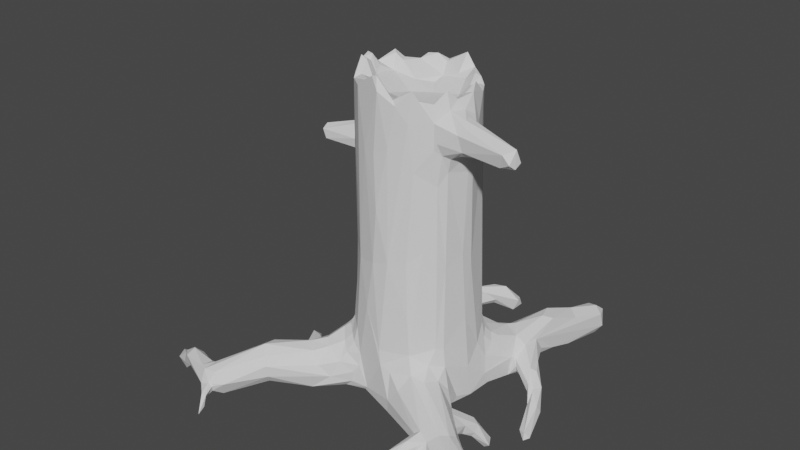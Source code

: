 # Source: CS_stump02.blend  (saved by Blender 2.80.75; exported with 4.5.12 LTS)
import bpy
from mathutils import Matrix  # noqa: F401  (used for matrix-valued properties, if any)

bpy.ops.wm.read_factory_settings(use_empty=True)
scene = bpy.context.scene
scene.name = 'Scene'

# ---- collections
col_collection = bpy.data.collections.new('Collection'); scene.collection.children.link(col_collection)

# ---- world
world_world = bpy.data.worlds.new('World'); scene.world = world_world
world_world.use_nodes = True; world_world.node_tree.nodes.clear()
_N = world_world.node_tree.nodes; _L = world_world.node_tree.links
n0 = _N.new('ShaderNodeOutputWorld'); n0.name = 'World Output'; n0.location = (300, 300)
n1 = _N.new('ShaderNodeBackground'); n1.name = 'Background'; n1.location = (10, 300)
n1.inputs[0].default_value = (0.05088, 0.05088, 0.05088, 1.0)
_L.new(n1.outputs[0], n0.inputs[0])
n0.is_active_output = True
world_world.color = (0.05088, 0.05088, 0.05088)
world_world.use_sun_shadow = False
world_world.sun_shadow_jitter_overblur = 0.0

# ---- meshes
me_cylinder = bpy.data.meshes.new('Cylinder')
me_cylinder.from_pydata([(0.8505, 0.3407, 3.149), (-0.08278, -0.9393, 3.11), (0.9267, -0.492, 3.168), (-0.1394, 0.7026, 3.811), (-0.2479, -0.5967, 3.923), (-0.2669, 0.0895, 3.702), (1.114, -0.6046, 3.602), (-0.7657, 0.569, 3.997), (0.2851, -0.9155, 3.904), (-0.8561, 0.459, 4.128), (-0.8312, -0.4938, 3.372), (0.06939, -0.3671, -1.014), (-0.03272, 0.9691, 3.033), (0.8686, -0.9368, -0.3051), (0.8586, -0.4705, 0.03962), (1.659, 0.6539, -0.9644), (1.05, 0.3597, -0.7362), (-0.005541, 0.9902, -0.1046), (-0.1473, 1.097, -0.3915), (-0.7656, 1.215, -1.013), (1.177, 0.9115, -0.663), (2.097, -0.06334, -1.128), (1.773, 0.6454, -0.8747), (0.9306, 0.05719, 1.324), (-1.179, -0.03351, 3.072), (1.891, -0.4942, 3.316), (-1.063, -0.2429, 2.864), (-0.4116, 0.8832, 3.53), (1.045, -0.4071, 3.213), (1.121, -0.1902, 3.678), (-0.7556, 1.044, -0.905), (-0.9474, -0.4274, -0.097), (-2.52, -2.196, -1.163), (0.8197, -0.04885, 3.981), (0.5993, 0.6129, 3.991), (-0.4912, 0.802, 1.309), (0.945, -0.03622, 4.019), (-0.7159, -0.452, 4.014), (-1.01, 0.03578, 3.227), (-1.59, -0.3028, 2.753), (0.03225, -0.9928, -0.0569), (1.233, 1.105, -1.023), (2.153, -1.491, -0.7995), (-0.9174, 1.353, -1.07), (-1.454, -0.7453, -1.062), (1.26, 1.951, -0.4029), (-0.2913, -0.7239, 4.08), (-2.056, -1.588, -0.9432), (-0.224, 0.9507, 3.983), (0.6477, 0.5162, 3.915), (0.5239, 0.7364, 3.551), (-0.9824, -0.003105, 4.183), (-0.807, -0.8397, -0.298), (0.642, -0.9792, -0.259), (-0.9953, -0.06153, 2.397), (0.2273, -0.8843, 3.97), (0.1645, -0.9341, 3.26), (-0.3173, -0.8488, 4.127), (-0.8773, -0.3997, 4.007), (-2.419, -2.378, -0.7367), (2.227, -1.585, -1.062), (1.096, 2.982, -1.094), (-2.399, -2.165, -0.7041), (2.385, -1.939, -1.352), (-0.6998, 1.888, -0.9447), (0.9361, -0.6928, -0.3733), (-1.004, -0.2409, -0.17), (-0.8718, -1.133, -0.8592), (-0.8604, -0.4904, 0.1947), (2.619, -2.543, -1.306), (-0.918, 0.2645, -0.9603), (1.238, 1.624, -0.9289), (-0.2098, 1.422, -0.8496), (0.7089, 1.727, -0.7452), (-0.3032, 1.368, -0.9583), (0.4422, 0.9014, -0.02845), (-3.518, -1.858, -1.161), (0.3088, 1.257, -0.9302), (1.709, -1.27, -1.143), (-3.461, -1.719, -1.223), (2.523, -2.393, -0.975), (-3.75, -1.628, -1.468), (-0.4148, 0.8776, 0.1175), (0.8974, -0.4762, -0.2523), (-1.665, -1.706, -0.9859), (-3.692, -1.637, -1.306), (-0.4811, 0.8837, -0.3127), (-0.4433, -0.9246, -0.5746), (-0.8586, -0.1975, -1.017), (2.59, -2.538, -1.466), (-1.19, -1.175, -0.4829), (-1.639, -0.9573, -0.9734), (-0.7102, 0.6327, -0.994), (2.258, -1.687, -0.67), (-3.343, -2.041, -1.176), (-1.072, 1.481, -0.7642), (1.049, 2.096, -0.3597), (1.496, 3.23, -1.069), (1.226, 3.265, -1.124), (0.2549, 1.274, -0.7105), (-0.2503, 3.071, -1.353), (0.4909, 1.368, -0.8016), (-0.6561, 0.781, -0.8836), (-0.2418, 1.039, -0.3601), (-0.6604, 0.7216, -0.6278), (0.7651, 1.103, -0.2932), (-0.164, 0.9799, -0.1913), (-0.853, 1.697, -0.6615), (1.239, 0.9419, -0.7032), (0.7199, 1.528, -0.5137), (1.5, 0.891, -0.9887), (1.663, 0.6742, -0.8451), (1.27, 1.465, -0.5635), (1.64, 1.006, -0.9022), (1.835, 0.7891, -0.8933), (2.007, 0.0527, -1.283), (-1.503, -0.6112, -0.7641), (1.018, -0.604, -1.038), (-1.163, -0.2448, -0.5674), (0.8571, -1.269, -1.07), (-1.974, -0.4385, -0.918), (1.494, -1.604, -1.163), (-0.5629, -0.965, -0.8955), (1.336, -0.835, -0.7204), (1.31, -0.4673, -1.181), (-0.2941, -0.8865, 3.149), (0.844, -0.4465, 1.408), (-0.7083, -0.6189, 3.328), (1.131, -0.4335, 3.767), (1.395, -0.4556, 3.3), (0.6304, -0.7104, 1.708), (-0.1255, -0.9333, 1.359), (0.9751, -0.1475, 2.888), (0.9955, -0.0705, 3.074), (1.011, -0.2868, 3.196), (1.89, -0.6749, 3.556), (-1.168, -0.1412, 3.043), (-0.7221, -0.5947, 0.9398), (-1.685, -0.152, 2.787), (0.9581, -0.2494, -0.8836), (0.02657, 0.9978, 2.186), (0.8605, 0.5002, 0.05751), (0.7724, 0.6121, 0.1376), (0.8919, -0.4767, 3.865), (-0.9396, -0.1581, 4.152), (0.487, 0.9494, -0.1619), (1.046, 0.4543, -0.956), (1.6, -1.529, -0.5634), (-0.537, 0.8458, 4.039), (0.519, -0.8035, 2.949), (-0.7071, 0.4614, 3.984), (0.9779, -0.2569, 3.841), (0.854, 2.122, -0.7919), (-2.407, -2.478, -0.9468), (-0.4994, 0.8659, 3.941), (0.8861, -0.3097, 3.982), (-0.1768, 0.5439, 3.746), (2.447, -1.772, -1.227), (0.2975, 0.8735, 3.999), (0.9741, 0.6128, -0.2978), (0.9873, -0.01148, -0.4424), (-2.742, -2.025, -1.037), (0.8202, 0.5037, 0.9285), (-0.8452, -0.09919, 4.097), (0.5803, 0.8069, 0.06574), (0.4526, 0.8824, 1.781), (-0.8437, -0.5596, 0.02303), (-1.018, -0.9917, -0.4232), (0.5574, 1.418, -0.9748), (0.4824, 0.8501, 0.3298), (-0.1771, 1.398, -0.684), (-0.8458, 0.5144, -0.9613), (-1.154, -0.8643, -0.3686), (-3.058, -2.202, -0.8415), (0.9022, -0.3257, -1.006), (-0.5401, 0.8829, -0.4176), (-0.449, -0.885, -0.3763), (0.7546, -0.7026, -0.1754), (1.409, 3.354, -1.069), (1.133, 0.8963, -1.014), (1.195, 3.232, -0.7319), (-0.797, 1.756, -1.093), (-0.8012, 2.488, -0.8639), (-0.6045, 1.423, -0.5169), (-0.6026, 0.8387, -0.9858), (-0.8242, 2.455, -1.154), (-0.5483, 2.568, -0.8805), (-0.4886, 2.8, -1.171), (1.787, 0.6268, -1.127), (2.115, 0.04369, -1.298), (-1.403, -0.6092, -0.7783), (-1.862, -0.2928, -0.8807), (1.175, -1.645, -0.8942), (1.254, -1.577, -0.9684), (1.275, -1.537, -0.6412), (-0.2707, -0.9392, -0.899), (1.518, -0.241, -1.432), (-0.3327, -0.9087, -0.9711), (1.143, -1.523, -0.744), (1.472, -0.7046, -0.9301), (1.577, -0.3453, -1.484), (-1.017, -0.1549, 2.582), (-1.645, -0.2023, 2.708), (1.082, -0.0869, 3.49), (1.387, -0.3244, 3.339), (-0.9602, -0.2721, 3.057), (2.031, -0.4416, 3.413), (0.4774, -0.8692, 0.593), (1.246, -0.2431, 3.634), (-0.9946, 0.05516, 2.477), (-1.145, 0.1475, 2.887), (0.8707, -0.469, 2.944), (-1.091, -0.21, 2.707), (2.002, -0.5118, 3.612), (-3.408, -1.778, -1.398), (1.023, -0.08246, 3.74), (-0.0483, 0.9734, 0.821), (-0.3535, -0.8391, -0.9998), (-0.81, 0.4949, 0.4132), (-0.7735, -0.5503, 3.971), (-0.7883, 0.3997, 4.101), (-3.054, -2.151, -1.064), (0.5998, -0.5083, 3.87), (0.4628, -0.8573, 3.664), (-0.9776, -0.05135, 3.944), (0.1296, 0.7119, 3.9), (0.08684, 0.9495, 3.593), (-0.744, -0.09857, 3.921), (-1.679, -1.775, -0.4985), (0.7126, -0.6118, 3.95), (2.477, -2.613, -1.377), (-0.8457, 0.3069, -0.9968), (-0.3714, 0.8701, 4.063), (0.2771, 0.8911, 3.42), (-0.9388, 0.1657, 4.008), (-0.5896, 0.7262, 3.972), (0.5722, -0.7747, 4.008), (0.6817, 0.5837, 3.888), (0.07362, -1.017, -0.2831), (0.4939, -0.6928, 3.976), (0.08702, 0.9593, 4.086), (0.5793, 0.02609, 3.736), (-0.891, 0.4344, 3.964), (-1.056, -0.09169, -0.9944), (0.9862, 0.05749, 3.602), (1.072, -0.5052, 3.258), (0.988, -0.153, 3.839), (-0.9662, -0.0616, 3.634), (0.9169, 2.007, -0.9881), (-0.8159, 0.07253, 3.99), (-2.257, -2.462, -0.8931), (-0.8493, 0.5022, 3.224), (2.373, -2.418, -1.455), (-0.8473, 0.4341, 3.662), (-3.279, -2.017, -0.9335), (0.2344, -0.3275, 3.724), (-0.6095, -0.3268, 3.941), (-0.1046, -0.9259, 4.251), (1.106, -0.1899, 3.319), (-0.9028, -0.239, 4.207), (0.2421, -0.8034, 3.946), (1.114, -0.6312, -1.035), (1.48, -1.019, -1.03), (0.9405, -0.06115, 0.4433), (-0.7815, 0.5461, 3.748), (1.011, -0.02687, 3.313), (0.009986, -0.9634, 4.069), (1.912, -1.303, -0.9174), (-1.142, -1.272, -1.099), (-1.797, -1.629, -0.3842), (-0.6106, -0.8457, -0.2391), (-1.497, -0.9315, -1.125), (-0.9801, -0.045, 0.05153), (-0.8816, -0.6125, -0.1104), (-0.9842, -0.6527, -0.1969), (-1.038, -1.226, -0.6699), (-1.297, -0.6956, -0.4737), (0.1213, 1.192, -0.9734), (0.1762, 0.9529, 0.2461), (1.361, 2.34, -1.048), (-3.424, -1.952, -1.379), (-1.732, -0.4547, -0.7679), (-3.778, -1.814, -1.375), (0.2195, 1.231, -0.6253), (2.362, -2.511, -1.229), (-0.9921, 0.07768, -0.3777), (-3.209, -1.903, -0.8974), (0.9793, -0.4369, -0.9306), (-1.647, -0.9241, -0.7612), (0.6094, 0.8728, -0.1036), (2.562, -2.619, -1.307), (-2.168, -2.244, -1.163), (1.725, -1.275, -0.6655), (1.429, -1.674, -0.9321), (0.8896, 0.7115, -0.2077), (0.9782, 2.562, -0.6701), (1.267, 3.397, -0.9284), (1.406, 3.147, -1.196), (1.478, 3.174, -0.8277), (1.185, 2.641, -0.5533), (-0.3841, 2.998, -0.8822), (-1.102, 1.519, -0.9927), (-0.719, 1.724, -0.7505), (-0.1616, 3.101, -1.144), (-0.8038, 0.5406, -0.9899), (1.149, 1.807, -0.3273), (-0.4282, 0.9456, -0.3618), (-0.5739, 0.7969, -0.4074), (-0.6865, 2.505, -0.7888), (-1.062, 1.695, -1.111), (-0.5298, 2.897, -1.205), (-1.094, 1.793, -1.025), (-0.241, 3.25, -1.173), (-0.1724, 3.218, -1.266), (-0.5698, 2.905, -0.8672), (-0.4323, 2.763, -1.072), (1.1, 0.6395, -0.6538), (1.244, 0.9537, -0.9257), (1.418, 1.314, -0.8626), (1.083, 1.149, -0.4129), (1.292, 1.599, -0.7953), (1.503, 1.175, -0.7387), (1.993, 0.4235, -0.9748), (-1.49, -0.6111, -0.9374), (-2.225, -2.412, -1.051), (-2.188, -2.579, -1.051), (-2.019, -2.894, -1.137), (0.3596, -1.061, -1.065), (1.474, -0.9504, -0.8279), (0.3237, -1.144, -0.7558), (1.209, -0.7049, -0.7328), (0.5228, -1.148, -0.4948), (1.462, -1.63, -0.6931), (0.865, -2.168, -1.04), (1.334, -0.9184, -1.07), (1.35, -1.747, -0.846), (-0.5239, -0.9706, -0.7062), (1.068, -2.1, -1.01), (1.541, -0.5494, -1.121), (1.372, -0.3171, -1.163), (1.522, -0.448, -1.034), (1.486, -0.557, -1.202), (-0.9447, 0.1485, 0.3233), (0.7118, 0.5417, 3.509), (1.822, -0.6146, 3.338), (-0.9317, 0.225, 3.657), (-1.056, -0.1507, 2.626), (-0.9071, -0.3504, 3.472), (-1.102, -0.06211, 3.116), (0.7596, -0.6531, 3.301), (0.9976, -0.2137, 3.153), (-0.4569, -0.8242, 4.015), (0.433, -0.8499, 1.5), (-1.144, 0.09561, 2.699), (1.423, -0.2601, 3.501), (-0.4778, -0.806, 1.295), (1.16, -0.3279, 3.271), (-1.669, -0.185, 2.949), (-0.9911, 0.264, 2.76), (0.9195, -0.1427, 1.569), (2.03, -0.5659, 3.354), (-0.8265, -0.4746, 1.313), (-1.051, -0.01461, 2.556), (-1.161, -0.06947, 2.634), (2.002, -0.6692, 3.436), (1.072, -0.2801, 3.76), (-0.9725, 0.2612, 3.035), (1.059, -0.1397, 3.302), (1.925, -0.3997, 3.52), (1.212, -0.1963, 3.415), (-2.119, -2.78, -1.151), (-0.9587, 0.2504, 2.632), (0.8039, -0.649, 3.41), (0.1537, -0.9349, 1.465), (-0.9021, 0.3905, 2.704), (0.8429, -0.5763, 3.223), (0.7777, -0.5831, 2.732), (0.7604, -0.6589, 3.7), (-1.637, -0.316, 2.903), (1.134, -0.1308, 3.518), (-0.03303, -0.959, 2.276), (1.205, -0.5533, 3.706), (0.6101, 0.7481, 1.711), (-0.9621, -0.1962, 2.224), (-0.9575, -0.2837, 2.703), (0.4784, 0.8307, 2.734), (-1.075, 0.02893, 3.122), (1.18, -0.5815, 3.364), (-1.082, -0.2027, 3.015), (-2.203, -2.432, -0.9494), (1.111, -0.5833, -0.9105), (1.399, -0.3942, -0.9912), (1.511, -1.696, -0.7822), (0.8509, -2.189, -0.9647), (-2.117, -2.638, -0.9675), (1.019, -0.5459, -0.5703), (0.9971, -1.987, -0.89), (1.202, -1.759, -0.7232), (0.9213, -2.236, -1.01), (1.594, -0.2076, -1.386), (1.099, -2.025, -0.9037), (1.42, -0.7007, -1.111), (1.27, -1.714, -0.9221), (1.681, -0.3607, -1.405), (1.466, -0.8668, -0.9793), (1.006, -2.079, -1.055), (1.139, -1.517, -0.8845), (-2.198, -2.653, -0.9574), (-2.069, -2.73, -1.105), (-2.351, -2.421, -1.076), (1.653, 0.9141, -0.7354), (1.588, 0.9692, -0.9798), (1.803, 0.4568, -1.037), (1.261, 0.9131, -0.8126), (1.976, 0.0002318, -1.176), (2.161, 0.005699, -1.244), (1.823, 0.8082, -1.098), (2.021, 0.4927, -1.103), (2.115, -0.1053, -1.245), (-1.498, -0.7919, -0.6659), (-1.775, -0.607, -0.9569), (-1.956, -0.3688, -0.814), (-1.952, -0.3347, -0.96), (1.558, 0.8737, -0.6952), (1.363, 1.218, -0.9921), (1.238, 1.193, -0.5469), (0.9659, 0.8269, -0.3002), (1.312, 1.939, -0.9379), (0.895, 1.402, -0.3778), (1.205, 0.9334, -0.6896), (-0.8906, 2.394, -1.048), (0.681, 1.488, -1.069), (-0.7024, 2.451, -1.183), (-0.2809, 3.179, -1.344), (-0.9221, 2.07, -1.11), (2.359, -2.096, -0.8159), (-1.093, 1.807, -0.829), (-0.6637, 2.802, -1.086), (-0.7474, 1.905, -0.7725), (-1.011, 1.784, -0.6823), (0.4881, 1.317, -0.6278), (-0.6522, 1.762, -0.9406), (1.356, 2.523, -0.627), (0.351, 1.153, -0.9949), (-0.7298, 2.041, -1.047), (1.112, 3.203, -0.9158), (1.371, 3.171, -0.6797), (1.16, 2.709, -1.154), (1.999, -1.962, -1.068), (2.233, -2.081, -1.235), (-1.61, -1.818, -0.6392), (-3.796, -1.709, -1.502), (-2.643, -2.017, -0.8924), (0.4182, 1.248, -0.587), (2.487, -2.513, -1.5), (-2.411, -2.038, -1.079), (2.222, -2.133, -1.042), (-0.6506, 0.863, -0.6809), (-0.6024, 0.911, -0.5275), (-2.986, -1.997, -1.076), (2.467, -2.278, -1.486), (-2.236, -2.086, -1.175), (2.523, -2.574, -1.124), (-1.936, -1.596, -1.013), (-2.553, -2.31, -0.748), (-2.211, -2.345, -0.7209), (2.502, -1.751, -1.049), (-2.533, -2.115, -0.7751), (-2.502, -2.352, -1.132), (-2.386, -1.969, -0.842), (-1.85, -1.378, -0.4531), (-1.598, -1.789, -0.839), (-2.052, -2.327, -0.9054), (-2.97, -1.926, -0.881), (0.2541, 1.292, -0.8208), (-3.028, -2.05, -0.7598), (2.468, -1.771, -0.8527), (-3.806, -1.67, -1.312), (-0.5274, 1.022, -0.4376), (1.396, 3.378, -0.8404), (-2.471, -2.011, -0.9656), (-1.825, -1.393, -0.9943), (0.8248, 1.251, -0.3459), (0.6336, 1.202, -0.3726), (-1.38, -0.5884, -0.9464), (0.219, 1.026, -0.3406), (0.8444, 0.6067, -0.08562), (-1.989, -1.423, -0.6862), (0.9483, 0.2651, -0.1635), (1.01, 0.04011, -0.9782), (1.009, 0.4133, -0.459), (-0.7125, -0.9329, -1.046), (-1.162, -0.7861, -1.137), (0.7622, 0.7511, -0.1104), (-0.8426, 0.4397, 1.14), (-0.7195, -0.7605, -0.1638), (-1.361, -1.02, -0.4397), (-0.7101, -0.9204, -0.4255), (-0.7494, -1.021, -0.5852), (-0.9986, -0.01027, -0.2115), (-0.08706, 1.028, -0.2931), (0.917, 0.4907, -0.1633), (0.9082, 0.4924, -0.9846), (-0.9003, -0.4137, 0.09816), (-0.571, -0.8074, 0.01837), (0.2664, -1.023, -0.3461), (0.5191, 0.462, 3.883), (0.6701, -0.3396, 3.86), (0.2815, -1.102, -1.009), (2.506, -2.028, -0.8244), (2.018, -1.846, -1.158), (-0.3651, -0.2754, 3.769), (2.123, -1.67, -1.157), (1.696, -1.405, -0.5898), (2.042, -1.818, -0.5859), (0.7709, 0.1794, 3.91), (-0.2627, -0.9241, 0.5772), (0.01927, -0.7017, 3.93), (0.2914, 0.6698, 3.875), (0.7907, -0.5726, 0.06823), (1.45, -1.212, -1.132), (0.513, -0.8663, -0.02073), (1.917, -1.917, -0.7441), (-0.8084, -0.23, 4.16), (-1.003, -0.09114, 3.199), (-0.8873, -0.01584, 4.171), (-0.3973, 0.3757, 3.781), (-0.7371, 0.2743, 3.876), (-0.007447, 0.3107, 3.688), (0.1383, 0.9046, 4.176), (-0.1981, 0.8606, 3.976), (0.3952, 0.3836, 3.732), (-0.0983, -0.8381, 4.231), (0.8617, 0.3055, 3.915), (0.8205, -0.4561, 4.126), (0.3564, -0.7922, 4.087), (0.5072, -0.8253, 4.146), (0.8772, 0.1024, 4.122), (0.4735, 0.6445, 3.998), (0.333, 0.9135, 2.702)], [], [(1, 56, 266), (8, 56, 223), (515, 531, 241), (242, 264, 253), (7, 154, 242), (10, 58, 347), (10, 219, 58), (158, 233, 240), (10, 127, 219), (195, 238, 176), (23, 359, 263), (52, 497, 270), (504, 495, 270), (159, 294, 501), (172, 496, 167), (73, 101, 109), (159, 426, 294), (366, 386, 38), (165, 385, 382), (363, 346, 212), (14, 126, 519), (372, 377, 349), (204, 258, 369), (383, 384, 201), (388, 348, 136), (363, 362, 346), (213, 206, 368), (421, 419, 281), (137, 355, 361), (347, 205, 10), (366, 38, 251), (2, 211, 350), (136, 348, 24), (213, 364, 360), (128, 365, 151), (138, 353, 202), (0, 244, 265), (26, 384, 205), (353, 138, 210), (369, 367, 203), (128, 213, 365), (36, 246, 215), (353, 371, 362), (387, 6, 372), (209, 342, 272), (39, 26, 378), (29, 379, 215), (2, 375, 211), (349, 149, 375), (126, 211, 376), (353, 358, 371), (353, 210, 358), (354, 379, 208), (210, 386, 366), (210, 366, 358), (134, 258, 356), (134, 350, 258), (354, 368, 206), (26, 212, 384), (27, 140, 35), (470, 419, 288), (216, 140, 278), (539, 165, 140), (251, 154, 494), (154, 218, 494), (521, 519, 130), (129, 356, 204), (26, 205, 388), (134, 356, 28), (250, 389, 472), (338, 341, 403), (124, 390, 339), (391, 399, 339), (391, 390, 330), (340, 391, 123), (404, 262, 334), (287, 117, 174), (332, 392, 522), (335, 293, 392), (333, 396, 192), (399, 403, 200), (114, 113, 321), (328, 262, 404), (333, 398, 393), (401, 124, 341), (123, 391, 330), (398, 405, 337), (267, 262, 328), (326, 407, 370), (416, 188, 411), (412, 15, 188), (111, 22, 423), (114, 22, 322), (114, 416, 113), (418, 115, 189), (412, 22, 111), (417, 416, 114), (115, 412, 188), (416, 189, 188), (189, 417, 415), (414, 418, 21), (402, 405, 333), (91, 44, 271), (190, 484, 323), (281, 191, 421), (420, 120, 422), (116, 191, 281), (323, 422, 191), (325, 409, 324), (468, 291, 324), (62, 269, 470), (271, 492, 268), (423, 425, 108), (112, 423, 321), (146, 20, 16), (41, 71, 424), (45, 425, 112), (294, 426, 482), (413, 429, 179), (490, 20, 159), (71, 431, 248), (21, 418, 415), (318, 424, 71), (248, 431, 168), (109, 482, 428), (248, 168, 152), (314, 182, 308), (493, 105, 289), (313, 303, 100), (186, 303, 300), (311, 185, 434), (32, 161, 455), (95, 436, 301), (436, 439, 182), (485, 75, 145), (73, 168, 101), (175, 306, 478), (458, 175, 478), (101, 440, 109), (64, 438, 441), (92, 104, 102), (175, 307, 86), (438, 302, 441), (439, 95, 478), (72, 441, 170), (43, 74, 19), (18, 485, 283), (74, 277, 502), (309, 311, 434), (181, 444, 64), (446, 442, 298), (297, 97, 279), (479, 446, 298), (82, 216, 17), (82, 140, 216), (79, 286, 473), (179, 502, 431), (221, 32, 468), (18, 183, 103), (214, 451, 81), (290, 462, 230), (252, 454, 230), (464, 62, 467), (104, 457, 102), (476, 466, 42), (500, 75, 485), (278, 169, 75), (85, 81, 477), (462, 80, 435), (283, 99, 170), (474, 72, 170), (157, 466, 69), (45, 305, 319), (487, 469, 62), (467, 475, 464), (62, 470, 487), (98, 61, 445), (431, 502, 443), (466, 60, 42), (230, 462, 284), (459, 473, 161), (173, 475, 254), (93, 476, 42), (96, 295, 109), (306, 175, 86), (469, 455, 480), (47, 481, 463), (90, 275, 167), (460, 252, 63), (463, 481, 84), (105, 482, 483), (460, 63, 157), (43, 30, 301), (297, 447, 98), (89, 454, 460), (62, 464, 59), (453, 145, 483), (176, 497, 87), (243, 190, 118), (276, 66, 118), (243, 484, 190), (276, 118, 190), (501, 486, 141), (294, 493, 486), (304, 171, 92), (273, 166, 31), (285, 494, 171), (67, 450, 471), (486, 164, 142), (276, 496, 172), (276, 274, 66), (498, 67, 336), (106, 500, 306), (174, 502, 146), (70, 171, 231), (90, 167, 496), (54, 272, 503), (456, 293, 448), (104, 171, 307), (267, 328, 292), (87, 122, 195), (331, 505, 329), (518, 506, 538), (195, 197, 329), (197, 508, 329), (33, 507, 155), (119, 508, 327), (435, 509, 514), (332, 514, 147), (278, 165, 169), (241, 528, 255), (13, 513, 65), (238, 516, 176), (40, 131, 516), (260, 517, 55), (241, 531, 528), (456, 522, 293), (499, 272, 342), (160, 83, 139), (68, 137, 361), (68, 166, 137), (46, 4, 256), (514, 513, 147), (507, 241, 222), (347, 247, 524), (247, 38, 524), (259, 144, 224), (234, 224, 51), (9, 234, 220), (259, 523, 163), (255, 5, 511), (144, 163, 525), (525, 234, 51), (253, 251, 345), (517, 4, 46), (234, 525, 249), (538, 34, 158), (249, 525, 227), (150, 526, 235), (531, 518, 3), (259, 37, 523), (255, 260, 222), (46, 532, 517), (257, 57, 351), (229, 377, 143), (257, 532, 57), (0, 533, 244), (36, 155, 151), (533, 237, 49), (36, 244, 533), (36, 215, 244), (215, 203, 244), (255, 517, 260), (239, 535, 536), (55, 536, 535), (143, 128, 151), (533, 49, 515), (57, 46, 219), (241, 33, 515), (233, 539, 226), (378, 357, 138), (39, 138, 202), (206, 213, 360), (135, 364, 213), (154, 251, 264), (539, 385, 165), (226, 140, 12), (226, 539, 140), (355, 125, 351), (143, 155, 534), (36, 537, 33), (536, 55, 8), (237, 0, 343), (223, 536, 8), (534, 229, 143), (8, 55, 266), (538, 506, 34), (229, 534, 222), (537, 515, 33), (236, 377, 229), (266, 532, 257), (236, 536, 377), (36, 33, 155), (55, 517, 532), (518, 538, 158), (260, 55, 535), (56, 8, 266), (37, 219, 46), (537, 533, 515), (151, 155, 143), (36, 533, 537), (34, 49, 237), (237, 158, 34), (260, 535, 239), (534, 155, 507), (242, 9, 7), (232, 530, 48), (27, 48, 12), (219, 37, 259), (253, 264, 251), (347, 224, 247), (527, 511, 5), (37, 46, 256), (240, 48, 529), (58, 219, 259), (518, 225, 3), (242, 234, 9), (530, 3, 225), (528, 3, 156), (235, 3, 232), (240, 233, 226), (49, 506, 515), (219, 351, 57), (526, 527, 5), (225, 158, 529), (235, 7, 150), (3, 235, 526), (251, 38, 345), (253, 345, 242), (517, 255, 511), (241, 255, 222), (154, 235, 148), (48, 530, 529), (523, 37, 256), (532, 46, 57), (150, 9, 220), (227, 527, 249), (233, 158, 50), (527, 234, 249), (527, 220, 234), (527, 227, 511), (345, 224, 242), (345, 247, 224), (7, 9, 150), (527, 526, 150), (58, 224, 347), (156, 526, 528), (144, 51, 224), (266, 351, 125), (266, 125, 1), (227, 525, 163), (150, 220, 527), (3, 530, 232), (347, 524, 205), (226, 12, 240), (12, 48, 240), (163, 523, 256), (330, 395, 65), (507, 222, 534), (139, 174, 489), (395, 83, 65), (526, 5, 528), (166, 504, 137), (238, 521, 40), (119, 406, 508), (176, 504, 270), (520, 78, 121), (392, 293, 522), (531, 506, 518), (83, 395, 139), (131, 355, 516), (355, 504, 516), (511, 4, 517), (238, 40, 516), (176, 516, 504), (23, 162, 0), (531, 515, 506), (177, 53, 13), (177, 13, 65), (267, 60, 262), (514, 332, 522), (225, 529, 530), (304, 217, 231), (304, 231, 171), (11, 327, 217), (83, 14, 519), (177, 83, 519), (65, 513, 292), (177, 521, 53), (512, 78, 60), (361, 383, 68), (395, 287, 139), (227, 256, 511), (373, 352, 149), (222, 260, 239), (292, 93, 42), (121, 119, 520), (82, 35, 140), (238, 329, 505), (13, 147, 513), (117, 327, 11), (327, 117, 119), (304, 92, 11), (13, 53, 147), (505, 53, 521), (355, 137, 504), (406, 198, 508), (329, 238, 195), (174, 117, 11), (267, 292, 42), (207, 40, 521), (207, 373, 40), (352, 373, 207), (263, 14, 160), (176, 87, 195), (307, 35, 82), (307, 171, 35), (488, 490, 501), (488, 501, 141), (500, 18, 103), (500, 103, 306), (70, 118, 285), (118, 499, 285), (498, 167, 275), (139, 489, 160), (270, 497, 176), (336, 67, 122), (495, 274, 52), (495, 273, 274), (270, 495, 52), (495, 504, 166), (166, 273, 495), (171, 494, 218), (289, 75, 164), (289, 164, 493), (276, 172, 274), (197, 327, 508), (88, 492, 243), (481, 47, 288), (167, 52, 172), (31, 166, 503), (166, 68, 503), (274, 31, 66), (498, 275, 67), (243, 70, 231), (243, 231, 88), (490, 159, 501), (16, 488, 160), (16, 490, 488), (174, 146, 489), (92, 171, 104), (488, 162, 23), (488, 141, 162), (263, 488, 23), (296, 180, 479), (16, 489, 146), (484, 243, 44), (231, 217, 88), (141, 486, 142), (491, 195, 122), (491, 197, 195), (500, 485, 18), (52, 167, 498), (497, 52, 498), (77, 168, 443), (503, 272, 31), (272, 66, 31), (70, 243, 118), (497, 498, 87), (453, 483, 440), (161, 32, 459), (452, 473, 475), (109, 428, 96), (76, 286, 79), (479, 180, 446), (72, 77, 277), (277, 77, 443), (457, 104, 307), (458, 457, 307), (458, 307, 175), (30, 43, 19), (418, 189, 415), (184, 19, 74), (274, 172, 52), (79, 477, 76), (254, 286, 76), (462, 290, 69), (94, 76, 282), (522, 456, 435), (43, 301, 309), (157, 63, 512), (473, 459, 214), (269, 465, 228), (268, 122, 67), (479, 298, 97), (458, 478, 95), (269, 62, 59), (221, 280, 459), (291, 84, 471), (454, 252, 460), (275, 90, 450), (173, 153, 59), (61, 248, 152), (441, 74, 181), (472, 324, 291), (32, 221, 459), (286, 254, 475), (76, 94, 173), (443, 502, 277), (471, 472, 291), (512, 63, 510), (509, 80, 69), (161, 452, 480), (389, 324, 472), (450, 472, 471), (47, 469, 487), (463, 461, 455), (268, 67, 471), (84, 291, 461), (425, 45, 319), (452, 475, 467), (280, 282, 451), (32, 291, 468), (308, 439, 107), (464, 173, 59), (463, 455, 47), (455, 469, 47), (462, 69, 80), (67, 275, 450), (282, 477, 451), (452, 467, 480), (99, 474, 170), (89, 460, 157), (514, 509, 93), (63, 252, 449), (173, 221, 153), (59, 465, 269), (456, 449, 284), (214, 79, 473), (455, 161, 480), (453, 485, 145), (453, 283, 485), (469, 467, 62), (85, 79, 81), (89, 157, 69), (107, 478, 183), (88, 491, 492), (490, 16, 316), (20, 490, 316), (183, 478, 103), (187, 100, 315), (450, 465, 472), (450, 228, 465), (89, 290, 230), (509, 476, 93), (448, 510, 449), (448, 449, 456), (427, 112, 320), (447, 297, 279), (316, 16, 20), (442, 112, 298), (112, 427, 97), (279, 427, 447), (435, 456, 284), (152, 168, 73), (447, 427, 248), (295, 445, 152), (61, 447, 248), (445, 295, 180), (61, 98, 447), (170, 183, 18), (170, 302, 183), (302, 170, 441), (436, 95, 439), (102, 184, 92), (184, 102, 30), (483, 109, 440), (311, 301, 436), (30, 19, 184), (301, 30, 95), (277, 74, 72), (483, 289, 105), (106, 86, 82), (106, 82, 17), (86, 307, 82), (92, 174, 11), (312, 303, 313), (439, 478, 107), (107, 438, 186), (174, 92, 502), (444, 181, 434), (184, 74, 502), (453, 99, 283), (453, 440, 99), (30, 102, 457), (107, 302, 438), (181, 309, 434), (311, 436, 430), (64, 441, 181), (187, 315, 444), (186, 438, 64), (303, 186, 315), (107, 186, 308), (444, 434, 432), (64, 444, 186), (182, 439, 308), (100, 310, 433), (430, 182, 314), (314, 300, 312), (433, 310, 312), (310, 437, 312), (187, 432, 310), (433, 313, 100), (432, 185, 310), (310, 100, 187), (303, 312, 300), (315, 100, 303), (437, 310, 185), (320, 318, 71), (482, 109, 483), (317, 110, 413), (73, 295, 152), (96, 305, 45), (431, 41, 179), (427, 71, 248), (20, 319, 159), (159, 319, 426), (179, 429, 20), (321, 423, 410), (423, 112, 425), (179, 41, 317), (482, 426, 319), (294, 482, 105), (319, 305, 428), (71, 41, 431), (318, 320, 321), (413, 179, 317), (321, 320, 112), (318, 113, 424), (319, 429, 425), (319, 20, 429), (108, 425, 429), (41, 110, 317), (113, 318, 321), (114, 321, 410), (146, 502, 179), (90, 228, 450), (491, 268, 492), (473, 286, 475), (428, 305, 96), (324, 389, 325), (116, 281, 419), (44, 91, 420), (116, 419, 190), (116, 190, 323), (91, 271, 481), (335, 400, 337), (422, 421, 191), (192, 396, 198), (120, 421, 422), (496, 276, 419), (115, 188, 189), (415, 322, 21), (418, 414, 115), (414, 412, 115), (414, 21, 412), (417, 114, 322), (108, 15, 111), (423, 22, 410), (15, 413, 188), (189, 416, 417), (411, 110, 41), (113, 416, 411), (407, 153, 325), (407, 250, 153), (110, 411, 188), (326, 394, 407), (370, 407, 325), (196, 339, 399), (194, 397, 332), (448, 293, 121), (328, 404, 199), (119, 334, 520), (396, 393, 400), (196, 399, 200), (261, 334, 117), (402, 193, 293), (192, 193, 402), (332, 400, 335), (121, 293, 193), (340, 399, 391), (397, 194, 396), (261, 117, 390), (192, 402, 333), (404, 334, 401), (397, 396, 400), (330, 292, 123), (333, 405, 398), (287, 395, 390), (116, 323, 191), (60, 78, 262), (389, 394, 325), (262, 520, 334), (65, 292, 330), (390, 124, 261), (328, 199, 123), (200, 124, 196), (261, 401, 334), (199, 401, 338), (340, 123, 199), (403, 341, 200), (341, 124, 200), (390, 391, 339), (341, 338, 401), (403, 399, 340), (339, 196, 124), (323, 44, 420), (268, 481, 271), (465, 59, 250), (356, 129, 28), (2, 28, 245), (211, 359, 132), (352, 130, 149), (334, 119, 117), (129, 387, 245), (386, 24, 348), (386, 348, 38), (251, 494, 374), (208, 365, 368), (140, 165, 278), (216, 278, 17), (343, 385, 50), (133, 23, 0), (271, 44, 243), (136, 24, 378), (136, 378, 388), (162, 141, 142), (169, 164, 75), (169, 142, 164), (54, 209, 272), (245, 28, 129), (384, 383, 361), (135, 6, 387), (355, 351, 127), (351, 219, 127), (492, 271, 243), (162, 382, 343), (162, 142, 382), (162, 343, 0), (258, 350, 367), (350, 133, 367), (356, 258, 204), (128, 143, 381), (371, 374, 209), (387, 344, 135), (380, 1, 125), (131, 380, 125), (131, 125, 355), (135, 381, 6), (35, 154, 27), (342, 374, 494), (208, 368, 354), (208, 379, 29), (388, 378, 26), (381, 143, 6), (377, 372, 6), (130, 376, 149), (375, 149, 376), (129, 25, 344), (210, 138, 357), (375, 372, 349), (211, 375, 376), (151, 365, 29), (246, 151, 215), (151, 29, 215), (379, 203, 215), (377, 536, 223), (349, 377, 223), (349, 223, 149), (342, 209, 374), (373, 223, 56), (373, 149, 223), (380, 373, 56), (380, 56, 1), (377, 6, 143), (362, 371, 209), (132, 133, 350), (15, 412, 111), (370, 325, 408), (128, 381, 135), (379, 369, 203), (2, 350, 134), (28, 2, 134), (213, 368, 365), (206, 25, 204), (369, 206, 204), (367, 133, 265), (203, 367, 265), (346, 384, 212), (204, 25, 129), (244, 203, 265), (24, 357, 378), (358, 374, 371), (251, 374, 366), (205, 348, 388), (205, 524, 348), (409, 153, 468), (212, 39, 202), (29, 365, 208), (323, 484, 44), (348, 524, 38), (350, 211, 132), (213, 128, 135), (362, 209, 54), (201, 362, 54), (201, 346, 362), (201, 54, 383), (360, 25, 206), (10, 205, 361), (387, 375, 2), (387, 372, 375), (245, 387, 2), (361, 127, 10), (355, 127, 361), (126, 263, 359), (126, 359, 211), (359, 133, 132), (210, 357, 24), (25, 360, 344), (23, 133, 359), (14, 263, 126), (419, 470, 496), (384, 361, 205), (202, 363, 212), (344, 360, 364), (202, 353, 363), (363, 353, 362), (358, 366, 374), (0, 265, 133), (201, 384, 346), (369, 258, 367), (138, 39, 378), (379, 354, 369), (481, 288, 91), (131, 373, 380), (39, 212, 26), (519, 376, 130), (519, 126, 376), (344, 364, 135), (210, 24, 386), (218, 154, 35), (354, 206, 369), (165, 382, 169), (382, 142, 169), (12, 140, 27), (335, 337, 405), (422, 323, 420), (382, 385, 343), (344, 387, 129), (207, 130, 352), (207, 521, 130), (395, 330, 390), (340, 338, 403), (404, 401, 199), (400, 393, 398), (292, 328, 123), (393, 396, 333), (198, 406, 192), (199, 338, 340), (400, 398, 337), (335, 405, 402), (193, 192, 406), (400, 332, 397), (261, 124, 401), (194, 198, 396), (194, 332, 147), (262, 78, 520), (390, 117, 287), (293, 335, 402), (332, 335, 392), (193, 406, 119), (119, 121, 193), (325, 394, 408), (250, 394, 389), (370, 408, 326), (250, 407, 394), (326, 408, 394), (153, 409, 325), (114, 410, 22), (324, 409, 468), (21, 22, 412), (110, 188, 413), (424, 113, 411), (413, 15, 108), (322, 415, 417), (22, 21, 322), (487, 470, 288), (190, 419, 276), (481, 268, 84), (288, 420, 91), (288, 421, 120), (419, 421, 288), (288, 120, 420), (250, 59, 153), (296, 479, 178), (108, 111, 423), (41, 424, 411), (179, 20, 146), (320, 71, 427), (319, 428, 482), (413, 108, 429), (182, 430, 436), (295, 73, 109), (444, 315, 186), (308, 186, 300), (430, 314, 437), (42, 60, 267), (187, 444, 432), (430, 437, 185), (433, 312, 313), (432, 434, 185), (462, 435, 284), (314, 312, 437), (184, 502, 92), (170, 18, 283), (306, 86, 106), (478, 306, 103), (145, 289, 483), (74, 441, 72), (112, 442, 45), (185, 311, 430), (181, 74, 43), (458, 95, 457), (95, 30, 457), (431, 443, 168), (180, 295, 299), (442, 446, 299), (97, 298, 112), (98, 445, 296), (61, 152, 445), (296, 445, 180), (180, 299, 446), (178, 98, 296), (96, 45, 299), (97, 297, 178), (451, 214, 280), (97, 427, 279), (45, 442, 299), (461, 32, 455), (299, 295, 96), (466, 476, 509), (228, 90, 269), (280, 221, 94), (173, 94, 221), (284, 449, 252), (473, 452, 161), (268, 471, 84), (178, 297, 98), (94, 282, 280), (63, 449, 510), (79, 214, 81), (17, 75, 500), (17, 278, 75), (157, 512, 60), (181, 43, 309), (84, 461, 463), (76, 173, 254), (250, 472, 465), (477, 282, 76), (480, 467, 469), (479, 97, 178), (153, 221, 468), (32, 461, 291), (157, 60, 466), (522, 435, 514), (302, 107, 183), (440, 474, 99), (440, 101, 474), (81, 451, 477), (477, 79, 85), (509, 435, 80), (269, 90, 496), (464, 475, 173), (89, 69, 290), (308, 300, 314), (284, 252, 230), (77, 474, 101), (69, 466, 509), (89, 230, 454), (301, 311, 309), (72, 474, 77), (280, 214, 459), (268, 491, 122), (174, 139, 287), (77, 101, 168), (489, 16, 160), (501, 294, 486), (47, 487, 288), (160, 488, 263), (274, 273, 31), (217, 197, 491), (217, 327, 197), (294, 105, 493), (145, 75, 289), (285, 499, 494), (493, 164, 486), (269, 496, 470), (87, 498, 336), (272, 499, 66), (171, 70, 285), (66, 499, 118), (491, 88, 217), (106, 17, 500), (383, 503, 68), (383, 54, 503), (194, 53, 331), (512, 121, 78), (87, 336, 122), (177, 65, 83), (331, 53, 505), (194, 331, 198), (93, 513, 514), (512, 510, 121), (508, 198, 329), (35, 171, 218), (147, 53, 194), (131, 40, 373), (448, 121, 510), (33, 241, 507), (83, 160, 14), (11, 217, 304), (93, 292, 513), (5, 255, 528), (225, 518, 158), (177, 519, 521), (198, 331, 329), (238, 505, 521), (499, 342, 494), (156, 3, 526), (531, 3, 528), (148, 48, 154), (257, 351, 266), (511, 256, 4), (259, 224, 58), (38, 247, 345), (232, 148, 235), (48, 148, 232), (144, 259, 163), (234, 242, 224), (266, 55, 532), (158, 240, 529), (144, 525, 51), (242, 154, 264), (154, 48, 27), (235, 154, 7), (163, 256, 227), (246, 36, 151), (237, 343, 50), (229, 239, 236), (34, 506, 49), (239, 229, 222), (533, 0, 237), (239, 536, 236), (233, 50, 539), (50, 385, 539), (158, 237, 50)])
_uv = me_cylinder.uv_layers.new(name='UVMap')
_uv.uv.foreach_set('vector', [0.0, 0.0, 0.0, 0.0, 0.0, 0.0, 0.0, 0.0, 0.0, 0.0, 0.0, 0.0, 0.0, 0.0, 0.0, 0.0, 0.0, 0.0, 0.0, 0.0, 0.0, 0.0, 0.0, 0.0, 0.0, 0.0, 0.0, 0.0, 0.0, 0.0, 0.0, 0.0, 0.0, 0.0, 0.0, 0.0, 0.0, 0.0, 0.0, 0.0, 0.0, 0.0, 0.0, 0.0, 0.0, 0.0, 0.0, 0.0, 0.0, 0.0, 0.0, 0.0, 0.0, 0.0, 0.0, 0.0, 0.0, 0.0, 0.0, 0.0, 0.0, 0.0, 0.0, 0.0, 0.0, 0.0, 0.0, 0.0, 0.0, 0.0, 0.0, 0.0, 0.0, 0.0, 0.0, 0.0, 0.0, 0.0, 0.0, 0.0, 0.0, 0.0, 0.0, 0.0, 0.0, 0.0, 0.0, 0.0, 0.0, 0.0, 0.0, 0.0, 0.0, 0.0, 0.0, 0.0, 0.0, 0.0, 0.0, 0.0, 0.0, 0.0, 0.0, 0.0, 0.0, 0.0, 0.0, 0.0, 0.0, 0.0, 0.0, 0.0, 0.0, 0.0, 0.0, 0.0, 0.0, 0.0, 0.0, 0.0, 0.0, 0.0, 0.0, 0.0, 0.0, 0.0, 0.0, 0.0, 0.0, 0.0, 0.0, 0.0, 0.0, 0.0, 0.0, 0.0, 0.0, 0.0, 0.0, 0.0, 0.0, 0.0, 0.0, 0.0, 0.0, 0.0, 0.0, 0.0, 0.0, 0.0, 0.0, 0.0, 0.0, 0.0, 0.0, 0.0, 0.0, 0.0, 0.0, 0.0, 0.0, 0.0, 0.0, 0.0, 0.0, 0.0, 0.0, 0.0, 0.0, 0.0, 0.0, 0.0, 0.0, 0.0, 0.0, 0.0, 0.0, 0.0, 0.0, 0.0, 0.0, 0.0, 0.0, 0.0, 0.0, 0.0, 0.0, 0.0, 0.0, 0.0, 0.0, 0.0, 0.0, 0.0, 0.0, 0.0, 0.0, 0.0, 0.0, 0.0, 0.0, 0.0, 0.0, 0.0, 0.0, 0.0, 0.0, 0.0, 0.0, 0.0, 0.0, 0.0, 0.0, 0.0, 0.0, 0.0, 0.0, 0.0, 0.0, 0.0, 0.0, 0.0, 0.0, 0.0, 0.0, 0.0, 0.0, 0.0, 0.0, 0.0, 0.0, 0.0, 0.0, 0.0, 0.0, 0.0, 0.0, 0.0, 0.0, 0.0, 0.0, 0.0, 0.0, 0.0, 0.0, 0.0, 0.0, 0.0, 0.0, 0.0, 0.0, 0.0, 0.0, 0.0, 0.0, 0.0, 0.0, 0.0, 0.0, 0.0, 0.0, 0.0, 0.0, 0.0, 0.0, 0.0, 0.0, 0.0, 0.0, 0.0, 0.0, 0.0, 0.0, 0.0, 0.0, 0.0, 0.0, 0.0, 0.0, 0.0, 0.0, 0.0, 0.0, 0.0, 0.0, 0.0, 0.0, 0.0, 0.0, 0.0, 0.0, 0.0, 0.0, 0.0, 0.0, 0.0, 0.0, 0.0, 0.0, 0.0, 0.0, 0.0, 0.0, 0.0, 0.0, 0.0, 0.0, 0.0, 0.0, 0.0, 0.0, 0.0, 0.0, 0.0, 0.0, 0.0, 0.0, 0.0, 0.0, 0.0, 0.0, 0.0, 0.0, 0.0, 0.0, 0.0, 0.0, 0.0, 0.0, 0.0, 0.0, 0.0, 0.0, 0.0, 0.0, 0.0, 0.0, 0.0, 0.0, 0.0, 0.0, 0.0, 0.0, 0.0, 0.0, 0.0, 0.0, 0.0, 0.0, 0.0, 0.0, 0.0, 0.0, 0.0, 0.0, 0.0, 0.0, 0.0, 0.0, 0.0, 0.0, 0.0, 0.0, 0.0, 0.0, 0.0, 0.0, 0.0, 0.0, 0.0, 0.0, 0.0, 0.0, 0.0, 0.0, 0.0, 0.0, 0.0, 0.0, 0.0, 0.0, 0.0, 0.0, 0.0, 0.0, 0.0, 0.0, 0.0, 0.0, 0.0, 0.0, 0.0, 0.0, 0.0, 0.0, 0.0, 0.0, 0.0, 0.0, 0.0, 0.0, 0.0, 0.0, 0.0, 0.0, 0.0, 0.0, 0.0, 0.0, 0.0, 0.0, 0.0, 0.0, 0.0, 0.0, 0.0, 0.0, 0.0, 0.0, 0.0, 0.0, 0.0, 0.0, 0.0, 0.0, 0.0, 0.0, 0.0, 0.0, 0.0, 0.0, 0.0, 0.0, 0.0, 0.0, 0.0, 0.0, 0.0, 0.0, 0.0, 0.0, 0.0, 0.0, 0.0, 0.0, 0.0, 0.0, 0.0, 0.0, 0.0, 0.0, 0.0, 0.0, 0.0, 0.0, 0.0, 0.0, 0.0, 0.0, 0.0, 0.0, 0.0, 0.0, 0.0, 0.0, 0.0, 0.0, 0.0, 0.0, 0.0, 0.0, 0.0, 0.0, 0.0, 0.0, 0.0, 0.0, 0.0, 0.0, 0.0, 0.0, 0.0, 0.0, 0.0, 0.0, 0.0, 0.0, 0.0, 0.0, 0.0, 0.0, 0.0, 0.0, 0.0, 0.0, 0.0, 0.0, 0.0, 0.0, 0.0, 0.0, 0.0, 0.0, 0.0, 0.0, 0.0, 0.0, 0.0, 0.0, 0.0, 0.0, 0.0, 0.0, 0.0, 0.0, 0.0, 0.0, 0.0, 0.0, 0.0, 0.0, 0.0, 0.0, 0.0, 0.0, 0.0, 0.0, 0.0, 0.0, 0.0, 0.0, 0.0, 0.0, 0.0, 0.0, 0.0, 0.0, 0.0, 0.0, 0.0, 0.0, 0.0, 0.0, 0.0, 0.0, 0.0, 0.0, 0.0, 0.0, 0.0, 0.0, 0.0, 0.0, 0.0, 0.0, 0.0, 0.0, 0.0, 0.0, 0.0, 0.0, 0.0, 0.0, 0.0, 0.0, 0.0, 0.0, 0.0, 0.0, 0.0, 0.0, 0.0, 0.0, 0.0, 0.0, 0.0, 0.0, 0.0, 0.0, 0.0, 0.0, 0.0, 0.0, 0.0, 0.0, 0.0, 0.0, 0.0, 0.0, 0.0, 0.0, 0.0, 0.0, 0.0, 0.0, 0.0, 0.0, 0.0, 0.0, 0.0, 0.0, 0.0, 0.0, 0.0, 0.0, 0.0, 0.0, 0.0, 0.0, 0.0, 0.0, 0.0, 0.0, 0.0, 0.0, 0.0, 0.0, 0.0, 0.0, 0.0, 0.0, 0.0, 0.0, 0.0, 0.0, 0.0, 0.0, 0.0, 0.0, 0.0, 0.0, 0.0, 0.0, 0.0, 0.0, 0.0, 0.0, 0.0, 0.0, 0.0, 0.0, 0.0, 0.0, 0.0, 0.0, 0.0, 0.0, 0.0, 0.0, 0.0, 0.0, 0.0, 0.0, 0.0, 0.0, 0.0, 0.0, 0.0, 0.0, 0.0, 0.0, 0.0, 0.0, 0.0, 0.0, 0.0, 0.0, 0.0, 0.0, 0.0, 0.0, 0.0, 0.0, 0.0, 0.0, 0.0, 0.0, 0.0, 0.0, 0.0, 0.0, 0.0, 0.0, 0.0, 0.0, 0.0, 0.0, 0.0, 0.0, 0.0, 0.0, 0.0, 0.0, 0.0, 0.0, 0.0, 0.0, 0.0, 0.0, 0.0, 0.0, 0.0, 0.0, 0.0, 0.0, 0.0, 0.0, 0.0, 0.0, 0.0, 0.0, 0.0, 0.0, 0.0, 0.0, 0.0, 0.0, 0.0, 0.0, 0.0, 0.0, 0.0, 0.0, 0.0, 0.0, 0.0, 0.0, 0.0, 0.0, 0.0, 0.0, 0.0, 0.0, 0.0, 0.0, 0.0, 0.0, 0.0, 0.0, 0.0, 0.0, 0.0, 0.0, 0.0, 0.0, 0.0, 0.0, 0.0, 0.0, 0.0, 0.0, 0.0, 0.0, 0.0, 0.0, 0.0, 0.0, 0.0, 0.0, 0.0, 0.0, 0.0, 0.0, 0.0, 0.0, 0.0, 0.0, 0.0, 0.0, 0.0, 0.0, 0.0, 0.0, 0.0, 0.0, 0.0, 0.0, 0.0, 0.0, 0.0, 0.0, 0.0, 0.0, 0.0, 0.0, 0.0, 0.0, 0.0, 0.0, 0.0, 0.0, 0.0, 0.0, 0.0, 0.0, 0.0, 0.0, 0.0, 0.0, 0.0, 0.0, 0.0, 0.0, 0.0, 0.0, 0.0, 0.0, 0.0, 0.0, 0.0, 0.0, 0.0, 0.0, 0.0, 0.0, 0.0, 0.0, 0.0, 0.0, 0.0, 0.0, 0.0, 0.0, 0.0, 0.0, 0.0, 0.0, 0.0, 0.0, 0.0, 0.0, 0.0, 0.0, 0.0, 0.0, 0.0, 0.0, 0.0, 0.0, 0.0, 0.0, 0.0, 0.0, 0.0, 0.0, 0.0, 0.0, 0.0, 0.0, 0.0, 0.0, 0.0, 0.0, 0.0, 0.0, 0.0, 0.0, 0.0, 0.0, 0.0, 0.0, 0.0, 0.0, 0.0, 0.0, 0.0, 0.0, 0.0, 0.0, 0.0, 0.0, 0.0, 0.0, 0.0, 0.0, 0.0, 0.0, 0.0, 0.0, 0.0, 0.0, 0.0, 0.0, 0.0, 0.0, 0.0, 0.0, 0.0, 0.0, 0.0, 0.0, 0.0, 0.0, 0.0, 0.0, 0.0, 0.0, 0.0, 0.0, 0.0, 0.0, 0.0, 0.0, 0.0, 0.0, 0.0, 0.0, 0.0, 0.0, 0.0, 0.0, 0.0, 0.0, 0.0, 0.0, 0.0, 0.0, 0.0, 0.0, 0.0, 0.0, 0.0, 0.0, 0.0, 0.0, 0.0, 0.0, 0.0, 0.0, 0.0, 0.0, 0.0, 0.0, 0.0, 0.0, 0.0, 0.0, 0.0, 0.0, 0.0, 0.0, 0.0, 0.0, 0.0, 0.0, 0.0, 0.0, 0.0, 0.0, 0.0, 0.0, 0.0, 0.0, 0.0, 0.0, 0.0, 0.0, 0.0, 0.0, 0.0, 0.0, 0.0, 0.0, 0.0, 0.0, 0.0, 0.0, 0.0, 0.0, 0.0, 0.0, 0.0, 0.0, 0.0, 0.0, 0.0, 0.0, 0.0, 0.0, 0.0, 0.0, 0.0, 0.0, 0.0, 0.0, 0.0, 0.0, 0.0, 0.0, 0.0, 0.0, 0.0, 0.0, 0.0, 0.0, 0.0, 0.0, 0.0, 0.0, 0.0, 0.0, 0.0, 0.0, 0.0, 0.0, 0.0, 0.0, 0.0, 0.0, 0.0, 0.0, 0.0, 0.0, 0.0, 0.0, 0.0, 0.0, 0.0, 0.0, 0.0, 0.0, 0.0, 0.0, 0.0, 0.0, 0.0, 0.0, 0.0, 0.0, 0.0, 0.0, 0.0, 0.0, 0.0, 0.0, 0.0, 0.0, 0.0, 0.0, 0.0, 0.0, 0.0, 0.0, 0.0, 0.0, 0.0, 0.0, 0.0, 0.0, 0.0, 0.0, 0.0, 0.0, 0.0, 0.0, 0.0, 0.0, 0.0, 0.0, 0.0, 0.0, 0.0, 0.0, 0.0, 0.0, 0.0, 0.0, 0.0, 0.0, 0.0, 0.0, 0.0, 0.0, 0.0, 0.0, 0.0, 0.0, 0.0, 0.0, 0.0, 0.0, 0.0, 0.0, 0.0, 0.0, 0.0, 0.0, 0.0, 0.0, 0.0, 0.0, 0.0, 0.0, 0.0, 0.0, 0.0, 0.0, 0.0, 0.0, 0.0, 0.0, 0.0, 0.0, 0.0, 0.0, 0.0, 0.0, 0.0, 0.0, 0.0, 0.0, 0.0, 0.0, 0.0, 0.0, 0.0, 0.0, 0.0, 0.0, 0.0, 0.0, 0.0, 0.0, 0.0, 0.0, 0.0, 0.0, 0.0, 0.0, 0.0, 0.0, 0.0, 0.0, 0.0, 0.0, 0.0, 0.0, 0.0, 0.0, 0.0, 0.0, 0.0, 0.0, 0.0, 0.0, 0.0, 0.0, 0.0, 0.0, 0.0, 0.0, 0.0, 0.0, 0.0, 0.0, 0.0, 0.0, 0.0, 0.0, 0.0, 0.0, 0.0, 0.0, 0.0, 0.0, 0.0, 0.0, 0.0, 0.0, 0.0, 0.0, 0.0, 0.0, 0.0, 0.0, 0.0, 0.0, 0.0, 0.0, 0.0, 0.0, 0.0, 0.0, 0.0, 0.0, 0.0, 0.0, 0.0, 0.0, 0.0, 0.0, 0.0, 0.0, 0.0, 0.0, 0.0, 0.0, 0.0, 0.0, 0.0, 0.0, 0.0, 0.0, 0.0, 0.0, 0.0, 0.0, 0.0, 0.0, 0.0, 0.0, 0.0, 0.0, 0.0, 0.0, 0.0, 0.0, 0.0, 0.0, 0.0, 0.0, 0.0, 0.0, 0.0, 0.0, 0.0, 0.0, 0.0, 0.0, 0.0, 0.0, 0.0, 0.0, 0.0, 0.0, 0.0, 0.0, 0.0, 0.0, 0.0, 0.0, 0.0, 0.0, 0.0, 0.0, 0.0, 0.0, 0.0, 0.0, 0.0, 0.0, 0.0, 0.0, 0.0, 0.0, 0.0, 0.0, 0.0, 0.0, 0.0, 0.0, 0.0, 0.0, 0.0, 0.0, 0.0, 0.0, 0.0, 0.0, 0.0, 0.0, 0.0, 0.0, 0.0, 0.0, 0.0, 0.0, 0.0, 0.0, 0.0, 0.0, 0.0, 0.0, 0.0, 0.0, 0.0, 0.0, 0.0, 0.0, 0.0, 0.0, 0.0, 0.0, 0.0, 0.0, 0.0, 0.0, 0.0, 0.0, 0.0, 0.0, 0.0, 0.0, 0.0, 0.0, 0.0, 0.0, 0.0, 0.0, 0.0, 0.0, 0.0, 0.0, 0.0, 0.0, 0.0, 0.0, 0.0, 0.0, 0.0, 0.0, 0.0, 0.0, 0.0, 0.0, 0.0, 0.0, 0.0, 0.0, 0.0, 0.0, 0.0, 0.0, 0.0, 0.0, 0.0, 0.0, 0.0, 0.0, 0.0, 0.0, 0.0, 0.0, 0.0, 0.0, 0.0, 0.0, 0.0, 0.0, 0.0, 0.0, 0.0, 0.0, 0.0, 0.0, 0.0, 0.0, 0.0, 0.0, 0.0, 0.0, 0.0, 0.0, 0.0, 0.0, 0.0, 0.0, 0.0, 0.0, 0.0, 0.0, 0.0, 0.0, 0.0, 0.0, 0.0, 0.0, 0.0, 0.0, 0.0, 0.0, 0.0, 0.0, 0.0, 0.0, 0.0, 0.0, 0.0, 0.0, 0.0, 0.0, 0.0, 0.0, 0.0, 0.0, 0.0, 0.0, 0.0, 0.0, 0.0, 0.0, 0.0, 0.0, 0.0, 0.0, 0.0, 0.0, 0.0, 0.0, 0.0, 0.0, 0.0, 0.0, 0.0, 0.0, 0.0, 0.0, 0.0, 0.0, 0.0, 0.0, 0.0, 0.0, 0.0, 0.0, 0.0, 0.0, 0.0, 0.0, 0.0, 0.0, 0.0, 0.0, 0.0, 0.0, 0.0, 0.0, 0.0, 0.0, 0.0, 0.0, 0.0, 0.0, 0.0, 0.0, 0.0, 0.0, 0.0, 0.0, 0.0, 0.0, 0.0, 0.0, 0.0, 0.0, 0.0, 0.0, 0.0, 0.0, 0.0, 0.0, 0.0, 0.0, 0.0, 0.0, 0.0, 0.0, 0.0, 0.0, 0.0, 0.0, 0.0, 0.0, 0.0, 0.0, 0.0, 0.0, 0.0, 0.0, 0.0, 0.0, 0.0, 0.0, 0.0, 0.0, 0.0, 0.0, 0.0, 0.0, 0.0, 0.0, 0.0, 0.0, 0.0, 0.0, 0.0, 0.0, 0.0, 0.0, 0.0, 0.0, 0.0, 0.0, 0.0, 0.0, 0.0, 0.0, 0.0, 0.0, 0.0, 0.0, 0.0, 0.0, 0.0, 0.0, 0.0, 0.0, 0.0, 0.0, 0.0, 0.0, 0.0, 0.0, 0.0, 0.0, 0.0, 0.0, 0.0, 0.0, 0.0, 0.0, 0.0, 0.0, 0.0, 0.0, 0.0, 0.0, 0.0, 0.0, 0.0, 0.0, 0.0, 0.0, 0.0, 0.0, 0.0, 0.0, 0.0, 0.0, 0.0, 0.0, 0.0, 0.0, 0.0, 0.0, 0.0, 0.0, 0.0, 0.0, 0.0, 0.0, 0.0, 0.0, 0.0, 0.0, 0.0, 0.0, 0.0, 0.0, 0.0, 0.0, 0.0, 0.0, 0.0, 0.0, 0.0, 0.0, 0.0, 0.0, 0.0, 0.0, 0.0, 0.0, 0.0, 0.0, 0.0, 0.0, 0.0, 0.0, 0.0, 0.0, 0.0, 0.0, 0.0, 0.0, 0.0, 0.0, 0.0, 0.0, 0.0, 0.0, 0.0, 0.0, 0.0, 0.0, 0.0, 0.0, 0.0, 0.0, 0.0, 0.0, 0.0, 0.0, 0.0, 0.0, 0.0, 0.0, 0.0, 0.0, 0.0, 0.0, 0.0, 0.0, 0.0, 0.0, 0.0, 0.0, 0.0, 0.0, 0.0, 0.0, 0.0, 0.0, 0.0, 0.0, 0.0, 0.0, 0.0, 0.0, 0.0, 0.0, 0.0, 0.0, 0.0, 0.0, 0.0, 0.0, 0.0, 0.0, 0.0, 0.0, 0.0, 0.0, 0.0, 0.0, 0.0, 0.0, 0.0, 0.0, 0.0, 0.0, 0.0, 0.0, 0.0, 0.0, 0.0, 0.0, 0.0, 0.0, 0.0, 0.0, 0.0, 0.0, 0.0, 0.0, 0.0, 0.0, 0.0, 0.0, 0.0, 0.0, 0.0, 0.0, 0.0, 0.0, 0.0, 0.0, 0.0, 0.0, 0.0, 0.0, 0.0, 0.0, 0.0, 0.0, 0.0, 0.0, 0.0, 0.0, 0.0, 0.0, 0.0, 0.0, 0.0, 0.0, 0.0, 0.0, 0.0, 0.0, 0.0, 0.0, 0.0, 0.0, 0.0, 0.0, 0.0, 0.0, 0.0, 0.0, 0.0, 0.0, 0.0, 0.0, 0.0, 0.0, 0.0, 0.0, 0.0, 0.0, 0.0, 0.0, 0.0, 0.0, 0.0, 0.0, 0.0, 0.0, 0.0, 0.0, 0.0, 0.0, 0.0, 0.0, 0.0, 0.0, 0.0, 0.0, 0.0, 0.0, 0.0, 0.0, 0.0, 0.0, 0.0, 0.0, 0.0, 0.0, 0.0, 0.0, 0.0, 0.0, 0.0, 0.0, 0.0, 0.0, 0.0, 0.0, 0.0, 0.0, 0.0, 0.0, 0.0, 0.0, 0.0, 0.0, 0.0, 0.0, 0.0, 0.0, 0.0, 0.0, 0.0, 0.0, 0.0, 0.0, 0.0, 0.0, 0.0, 0.0, 0.0, 0.0, 0.0, 0.0, 0.0, 0.0, 0.0, 0.0, 0.0, 0.0, 0.0, 0.0, 0.0, 0.0, 0.0, 0.0, 0.0, 0.0, 0.0, 0.0, 0.0, 0.0, 0.0, 0.0, 0.0, 0.0, 0.0, 0.0, 0.0, 0.0, 0.0, 0.0, 0.0, 0.0, 0.0, 0.0, 0.0, 0.0, 0.0, 0.0, 0.0, 0.0, 0.0, 0.0, 0.0, 0.0, 0.0, 0.0, 0.0, 0.0, 0.0, 0.0, 0.0, 0.0, 0.0, 0.0, 0.0, 0.0, 0.0, 0.0, 0.0, 0.0, 0.0, 0.0, 0.0, 0.0, 0.0, 0.0, 0.0, 0.0, 0.0, 0.0, 0.0, 0.0, 0.0, 0.0, 0.0, 0.0, 0.0, 0.0, 0.0, 0.0, 0.0, 0.0, 0.0, 0.0, 0.0, 0.0, 0.0, 0.0, 0.0, 0.0, 0.0, 0.0, 0.0, 0.0, 0.0, 0.0, 0.0, 0.0, 0.0, 0.0, 0.0, 0.0, 0.0, 0.0, 0.0, 0.0, 0.0, 0.0, 0.0, 0.0, 0.0, 0.0, 0.0, 0.0, 0.0, 0.0, 0.0, 0.0, 0.0, 0.0, 0.0, 0.0, 0.0, 0.0, 0.0, 0.0, 0.0, 0.0, 0.0, 0.0, 0.0, 0.0, 0.0, 0.0, 0.0, 0.0, 0.0, 0.0, 0.0, 0.0, 0.0, 0.0, 0.0, 0.0, 0.0, 0.0, 0.0, 0.0, 0.0, 0.0, 0.0, 0.0, 0.0, 0.0, 0.0, 0.0, 0.0, 0.0, 0.0, 0.0, 0.0, 0.0, 0.0, 0.0, 0.0, 0.0, 0.0, 0.0, 0.0, 0.0, 0.0, 0.0, 0.0, 0.0, 0.0, 0.0, 0.0, 0.0, 0.0, 0.0, 0.0, 0.0, 0.0, 0.0, 0.0, 0.0, 0.0, 0.0, 0.0, 0.0, 0.0, 0.0, 0.0, 0.0, 0.0, 0.0, 0.0, 0.0, 0.0, 0.0, 0.0, 0.0, 0.0, 0.0, 0.0, 0.0, 0.0, 0.0, 0.0, 0.0, 0.0, 0.0, 0.0, 0.0, 0.0, 0.0, 0.0, 0.0, 0.0, 0.0, 0.0, 0.0, 0.0, 0.0, 0.0, 0.0, 0.0, 0.0, 0.0, 0.0, 0.0, 0.0, 0.0, 0.0, 0.0, 0.0, 0.0, 0.0, 0.0, 0.0, 0.0, 0.0, 0.0, 0.0, 0.0, 0.0, 0.0, 0.0, 0.0, 0.0, 0.0, 0.0, 0.0, 0.0, 0.0, 0.0, 0.0, 0.0, 0.0, 0.0, 0.0, 0.0, 0.0, 0.0, 0.0, 0.0, 0.0, 0.0, 0.0, 0.0, 0.0, 0.0, 0.0, 0.0, 0.0, 0.0, 0.0, 0.0, 0.0, 0.0, 0.0, 0.0, 0.0, 0.0, 0.0, 0.0, 0.0, 0.0, 0.0, 0.0, 0.0, 0.0, 0.0, 0.0, 0.0, 0.0, 0.0, 0.0, 0.0, 0.0, 0.0, 0.0, 0.0, 0.0, 0.0, 0.0, 0.0, 0.0, 0.0, 0.0, 0.0, 0.0, 0.0, 0.0, 0.0, 0.0, 0.0, 0.0, 0.0, 0.0, 0.0, 0.0, 0.0, 0.0, 0.0, 0.0, 0.0, 0.0, 0.0, 0.0, 0.0, 0.0, 0.0, 0.0, 0.0, 0.0, 0.0, 0.0, 0.0, 0.0, 0.0, 0.0, 0.0, 0.0, 0.0, 0.0, 0.0, 0.0, 0.0, 0.0, 0.0, 0.0, 0.0, 0.0, 0.0, 0.0, 0.0, 0.0, 0.0, 0.0, 0.0, 0.0, 0.0, 0.0, 0.0, 0.0, 0.0, 0.0, 0.0, 0.0, 0.0, 0.0, 0.0, 0.0, 0.0, 0.0, 0.0, 0.0, 0.0, 0.0, 0.0, 0.0, 0.0, 0.0, 0.0, 0.0, 0.0, 0.0, 0.0, 0.0, 0.0, 0.0, 0.0, 0.0, 0.0, 0.0, 0.0, 0.0, 0.0, 0.0, 0.0, 0.0, 0.0, 0.0, 0.0, 0.0, 0.0, 0.0, 0.0, 0.0, 0.0, 0.0, 0.0, 0.0, 0.0, 0.0, 0.0, 0.0, 0.0, 0.0, 0.0, 0.0, 0.0, 0.0, 0.0, 0.0, 0.0, 0.0, 0.0, 0.0, 0.0, 0.0, 0.0, 0.0, 0.0, 0.0, 0.0, 0.0, 0.0, 0.0, 0.0, 0.0, 0.0, 0.0, 0.0, 0.0, 0.0, 0.0, 0.0, 0.0, 0.0, 0.0, 0.0, 0.0, 0.0, 0.0, 0.0, 0.0, 0.0, 0.0, 0.0, 0.0, 0.0, 0.0, 0.0, 0.0, 0.0, 0.0, 0.0, 0.0, 0.0, 0.0, 0.0, 0.0, 0.0, 0.0, 0.0, 0.0, 0.0, 0.0, 0.0, 0.0, 0.0, 0.0, 0.0, 0.0, 0.0, 0.0, 0.0, 0.0, 0.0, 0.0, 0.0, 0.0, 0.0, 0.0, 0.0, 0.0, 0.0, 0.0, 0.0, 0.0, 0.0, 0.0, 0.0, 0.0, 0.0, 0.0, 0.0, 0.0, 0.0, 0.0, 0.0, 0.0, 0.0, 0.0, 0.0, 0.0, 0.0, 0.0, 0.0, 0.0, 0.0, 0.0, 0.0, 0.0, 0.0, 0.0, 0.0, 0.0, 0.0, 0.0, 0.0, 0.0, 0.0, 0.0, 0.0, 0.0, 0.0, 0.0, 0.0, 0.0, 0.0, 0.0, 0.0, 0.0, 0.0, 0.0, 0.0, 0.0, 0.0, 0.0, 0.0, 0.0, 0.0, 0.0, 0.0, 0.0, 0.0, 0.0, 0.0, 0.0, 0.0, 0.0, 0.0, 0.0, 0.0, 0.0, 0.0, 0.0, 0.0, 0.0, 0.0, 0.0, 0.0, 0.0, 0.0, 0.0, 0.0, 0.0, 0.0, 0.0, 0.0, 0.0, 0.0, 0.0, 0.0, 0.0, 0.0, 0.0, 0.0, 0.0, 0.0, 0.0, 0.0, 0.0, 0.0, 0.0, 0.0, 0.0, 0.0, 0.0, 0.0, 0.0, 0.0, 0.0, 0.0, 0.0, 0.0, 0.0, 0.0, 0.0, 0.0, 0.0, 0.0, 0.0, 0.0, 0.0, 0.0, 0.0, 0.0, 0.0, 0.0, 0.0, 0.0, 0.0, 0.0, 0.0, 0.0, 0.0, 0.0, 0.0, 0.0, 0.0, 0.0, 0.0, 0.0, 0.0, 0.0, 0.0, 0.0, 0.0, 0.0, 0.0, 0.0, 0.0, 0.0, 0.0, 0.0, 0.0, 0.0, 0.0, 0.0, 0.0, 0.0, 0.0, 0.0, 0.0, 0.0, 0.0, 0.0, 0.0, 0.0, 0.0, 0.0, 0.0, 0.0, 0.0, 0.0, 0.0, 0.0, 0.0, 0.0, 0.0, 0.0, 0.0, 0.0, 0.0, 0.0, 0.0, 0.0, 0.0, 0.0, 0.0, 0.0, 0.0, 0.0, 0.0, 0.0, 0.0, 0.0, 0.0, 0.0, 0.0, 0.0, 0.0, 0.0, 0.0, 0.0, 0.0, 0.0, 0.0, 0.0, 0.0, 0.0, 0.0, 0.0, 0.0, 0.0, 0.0, 0.0, 0.0, 0.0, 0.0, 0.0, 0.0, 0.0, 0.0, 0.0, 0.0, 0.0, 0.0, 0.0, 0.0, 0.0, 0.0, 0.0, 0.0, 0.0, 0.0, 0.0, 0.0, 0.0, 0.0, 0.0, 0.0, 0.0, 0.0, 0.0, 0.0, 0.0, 0.0, 0.0, 0.0, 0.0, 0.0, 0.0, 0.0, 0.0, 0.0, 0.0, 0.0, 0.0, 0.0, 0.0, 0.0, 0.0, 0.0, 0.0, 0.0, 0.0, 0.0, 0.0, 0.0, 0.0, 0.0, 0.0, 0.0, 0.0, 0.0, 0.0, 0.0, 0.0, 0.0, 0.0, 0.0, 0.0, 0.0, 0.0, 0.0, 0.0, 0.0, 0.0, 0.0, 0.0, 0.0, 0.0, 0.0, 0.0, 0.0, 0.0, 0.0, 0.0, 0.0, 0.0, 0.0, 0.0, 0.0, 0.0, 0.0, 0.0, 0.0, 0.0, 0.0, 0.0, 0.0, 0.0, 0.0, 0.0, 0.0, 0.0, 0.0, 0.0, 0.0, 0.0, 0.0, 0.0, 0.0, 0.0, 0.0, 0.0, 0.0, 0.0, 0.0, 0.0, 0.0, 0.0, 0.0, 0.0, 0.0, 0.0, 0.0, 0.0, 0.0, 0.0, 0.0, 0.0, 0.0, 0.0, 0.0, 0.0, 0.0, 0.0, 0.0, 0.0, 0.0, 0.0, 0.0, 0.0, 0.0, 0.0, 0.0, 0.0, 0.0, 0.0, 0.0, 0.0, 0.0, 0.0, 0.0, 0.0, 0.0, 0.0, 0.0, 0.0, 0.0, 0.0, 0.0, 0.0, 0.0, 0.0, 0.0, 0.0, 0.0, 0.0, 0.0, 0.0, 0.0, 0.0, 0.0, 0.0, 0.0, 0.0, 0.0, 0.0, 0.0, 0.0, 0.0, 0.0, 0.0, 0.0, 0.0, 0.0, 0.0, 0.0, 0.0, 0.0, 0.0, 0.0, 0.0, 0.0, 0.0, 0.0, 0.0, 0.0, 0.0, 0.0, 0.0, 0.0, 0.0, 0.0, 0.0, 0.0, 0.0, 0.0, 0.0, 0.0, 0.0, 0.0, 0.0, 0.0, 0.0, 0.0, 0.0, 0.0, 0.0, 0.0, 0.0, 0.0, 0.0, 0.0, 0.0, 0.0, 0.0, 0.0, 0.0, 0.0, 0.0, 0.0, 0.0, 0.0, 0.0, 0.0, 0.0, 0.0, 0.0, 0.0, 0.0, 0.0, 0.0, 0.0, 0.0, 0.0, 0.0, 0.0, 0.0, 0.0, 0.0, 0.0, 0.0, 0.0, 0.0, 0.0, 0.0, 0.0, 0.0, 0.0, 0.0, 0.0, 0.0, 0.0, 0.0, 0.0, 0.0, 0.0, 0.0, 0.0, 0.0, 0.0, 0.0, 0.0, 0.0, 0.0, 0.0, 0.0, 0.0, 0.0, 0.0, 0.0, 0.0, 0.0, 0.0, 0.0, 0.0, 0.0, 0.0, 0.0, 0.0, 0.0, 0.0, 0.0, 0.0, 0.0, 0.0, 0.0, 0.0, 0.0, 0.0, 0.0, 0.0, 0.0, 0.0, 0.0, 0.0, 0.0, 0.0, 0.0, 0.0, 0.0, 0.0, 0.0, 0.0, 0.0, 0.0, 0.0, 0.0, 0.0, 0.0, 0.0, 0.0, 0.0, 0.0, 0.0, 0.0, 0.0, 0.0, 0.0, 0.0, 0.0, 0.0, 0.0, 0.0, 0.0, 0.0, 0.0, 0.0, 0.0, 0.0, 0.0, 0.0, 0.0, 0.0, 0.0, 0.0, 0.0, 0.0, 0.0, 0.0, 0.0, 0.0, 0.0, 0.0, 0.0, 0.0, 0.0, 0.0, 0.0, 0.0, 0.0, 0.0, 0.0, 0.0, 0.0, 0.0, 0.0, 0.0, 0.0, 0.0, 0.0, 0.0, 0.0, 0.0, 0.0, 0.0, 0.0, 0.0, 0.0, 0.0, 0.0, 0.0, 0.0, 0.0, 0.0, 0.0, 0.0, 0.0, 0.0, 0.0, 0.0, 0.0, 0.0, 0.0, 0.0, 0.0, 0.0, 0.0, 0.0, 0.0, 0.0, 0.0, 0.0, 0.0, 0.0, 0.0, 0.0, 0.0, 0.0, 0.0, 0.0, 0.0, 0.0, 0.0, 0.0, 0.0, 0.0, 0.0, 0.0, 0.0, 0.0, 0.0, 0.0, 0.0, 0.0, 0.0, 0.0, 0.0, 0.0, 0.0, 0.0, 0.0, 0.0, 0.0, 0.0, 0.0, 0.0, 0.0, 0.0, 0.0, 0.0, 0.0, 0.0, 0.0, 0.0, 0.0, 0.0, 0.0, 0.0, 0.0, 0.0, 0.0, 0.0, 0.0, 0.0, 0.0, 0.0, 0.0, 0.0, 0.0, 0.0, 0.0, 0.0, 0.0, 0.0, 0.0, 0.0, 0.0, 0.0, 0.0, 0.0, 0.0, 0.0, 0.0, 0.0, 0.0, 0.0, 0.0, 0.0, 0.0, 0.0, 0.0, 0.0, 0.0, 0.0, 0.0, 0.0, 0.0, 0.0, 0.0, 0.0, 0.0, 0.0, 0.0, 0.0, 0.0, 0.0, 0.0, 0.0, 0.0, 0.0, 0.0, 0.0, 0.0, 0.0, 0.0, 0.0, 0.0, 0.0, 0.0, 0.0, 0.0, 0.0, 0.0, 0.0, 0.0, 0.0, 0.0, 0.0, 0.0, 0.0, 0.0, 0.0, 0.0, 0.0, 0.0, 0.0, 0.0, 0.0, 0.0, 0.0, 0.0, 0.0, 0.0, 0.0, 0.0, 0.0, 0.0, 0.0, 0.0, 0.0, 0.0, 0.0, 0.0, 0.0, 0.0, 0.0, 0.0, 0.0, 0.0, 0.0, 0.0, 0.0, 0.0, 0.0, 0.0, 0.0, 0.0, 0.0, 0.0, 0.0, 0.0, 0.0, 0.0, 0.0, 0.0, 0.0, 0.0, 0.0, 0.0, 0.0, 0.0, 0.0, 0.0, 0.0, 0.0, 0.0, 0.0, 0.0, 0.0, 0.0, 0.0, 0.0, 0.0, 0.0, 0.0, 0.0, 0.0, 0.0, 0.0, 0.0, 0.0, 0.0, 0.0, 0.0, 0.0, 0.0, 0.0, 0.0, 0.0, 0.0, 0.0, 0.0, 0.0, 0.0, 0.0, 0.0, 0.0, 0.0, 0.0, 0.0, 0.0, 0.0, 0.0, 0.0, 0.0, 0.0, 0.0, 0.0, 0.0, 0.0, 0.0, 0.0, 0.0, 0.0, 0.0, 0.0, 0.0, 0.0, 0.0, 0.0, 0.0, 0.0, 0.0, 0.0, 0.0, 0.0, 0.0, 0.0, 0.0, 0.0, 0.0, 0.0, 0.0, 0.0, 0.0, 0.0, 0.0, 0.0, 0.0, 0.0, 0.0, 0.0, 0.0, 0.0, 0.0, 0.0, 0.0, 0.0, 0.0, 0.0, 0.0, 0.0, 0.0, 0.0, 0.0, 0.0, 0.0, 0.0, 0.0, 0.0, 0.0, 0.0, 0.0, 0.0, 0.0, 0.0, 0.0, 0.0, 0.0, 0.0, 0.0, 0.0, 0.0, 0.0, 0.0, 0.0, 0.0, 0.0, 0.0, 0.0, 0.0, 0.0, 0.0, 0.0, 0.0, 0.0, 0.0, 0.0, 0.0, 0.0, 0.0, 0.0, 0.0, 0.0, 0.0, 0.0, 0.0, 0.0, 0.0, 0.0, 0.0, 0.0, 0.0, 0.0, 0.0, 0.0, 0.0, 0.0, 0.0, 0.0, 0.0, 0.0, 0.0, 0.0, 0.0, 0.0, 0.0, 0.0, 0.0, 0.0, 0.0, 0.0, 0.0, 0.0, 0.0, 0.0, 0.0, 0.0, 0.0, 0.0, 0.0, 0.0, 0.0, 0.0, 0.0, 0.0, 0.0, 0.0, 0.0, 0.0, 0.0, 0.0, 0.0, 0.0, 0.0, 0.0, 0.0, 0.0, 0.0, 0.0, 0.0, 0.0, 0.0, 0.0, 0.0, 0.0, 0.0, 0.0, 0.0, 0.0, 0.0, 0.0, 0.0, 0.0, 0.0, 0.0, 0.0, 0.0, 0.0, 0.0, 0.0, 0.0, 0.0, 0.0, 0.0, 0.0, 0.0, 0.0, 0.0, 0.0, 0.0, 0.0, 0.0, 0.0, 0.0, 0.0, 0.0, 0.0, 0.0, 0.0, 0.0, 0.0, 0.0, 0.0, 0.0, 0.0, 0.0, 0.0, 0.0, 0.0, 0.0, 0.0, 0.0, 0.0, 0.0, 0.0, 0.0, 0.0, 0.0, 0.0, 0.0, 0.0, 0.0, 0.0, 0.0, 0.0, 0.0, 0.0, 0.0, 0.0, 0.0, 0.0, 0.0, 0.0, 0.0, 0.0, 0.0, 0.0, 0.0, 0.0, 0.0, 0.0, 0.0, 0.0, 0.0, 0.0, 0.0, 0.0, 0.0, 0.0, 0.0, 0.0, 0.0, 0.0, 0.0, 0.0, 0.0, 0.0, 0.0, 0.0, 0.0, 0.0, 0.0, 0.0, 0.0, 0.0, 0.0, 0.0, 0.0, 0.0, 0.0, 0.0, 0.0, 0.0, 0.0, 0.0, 0.0, 0.0, 0.0, 0.0, 0.0, 0.0, 0.0, 0.0, 0.0, 0.0, 0.0, 0.0, 0.0, 0.0, 0.0, 0.0, 0.0, 0.0, 0.0, 0.0, 0.0, 0.0, 0.0, 0.0, 0.0, 0.0, 0.0, 0.0, 0.0, 0.0, 0.0, 0.0, 0.0, 0.0, 0.0, 0.0, 0.0, 0.0, 0.0, 0.0, 0.0, 0.0, 0.0, 0.0, 0.0, 0.0, 0.0, 0.0, 0.0, 0.0, 0.0, 0.0, 0.0, 0.0, 0.0, 0.0, 0.0, 0.0, 0.0, 0.0, 0.0, 0.0, 0.0, 0.0, 0.0, 0.0, 0.0, 0.0, 0.0, 0.0, 0.0, 0.0, 0.0, 0.0, 0.0, 0.0, 0.0, 0.0, 0.0, 0.0, 0.0, 0.0, 0.0, 0.0, 0.0, 0.0, 0.0, 0.0, 0.0, 0.0, 0.0, 0.0, 0.0, 0.0, 0.0, 0.0, 0.0, 0.0, 0.0, 0.0, 0.0, 0.0, 0.0, 0.0, 0.0, 0.0, 0.0, 0.0, 0.0, 0.0, 0.0, 0.0, 0.0, 0.0, 0.0, 0.0, 0.0, 0.0, 0.0, 0.0, 0.0, 0.0, 0.0, 0.0, 0.0, 0.0, 0.0, 0.0, 0.0, 0.0, 0.0, 0.0, 0.0, 0.0, 0.0, 0.0, 0.0, 0.0, 0.0, 0.0, 0.0, 0.0, 0.0, 0.0, 0.0, 0.0, 0.0, 0.0, 0.0, 0.0, 0.0, 0.0, 0.0, 0.0, 0.0, 0.0, 0.0, 0.0, 0.0, 0.0, 0.0, 0.0, 0.0, 0.0, 0.0, 0.0, 0.0, 0.0, 0.0, 0.0, 0.0, 0.0, 0.0, 0.0, 0.0, 0.0, 0.0, 0.0, 0.0, 0.0, 0.0, 0.0, 0.0, 0.0, 0.0, 0.0, 0.0, 0.0, 0.0, 0.0, 0.0, 0.0, 0.0, 0.0, 0.0, 0.0, 0.0, 0.0, 0.0, 0.0, 0.0, 0.0, 0.0, 0.0, 0.0, 0.0, 0.0, 0.0, 0.0, 0.0, 0.0, 0.0, 0.0, 0.0, 0.0, 0.0, 0.0, 0.0, 0.0, 0.0, 0.0, 0.0, 0.0, 0.0, 0.0, 0.0, 0.0, 0.0, 0.0, 0.0, 0.0, 0.0, 0.0, 0.0, 0.0, 0.0, 0.0, 0.0, 0.0, 0.0, 0.0, 0.0, 0.0, 0.0, 0.0, 0.0, 0.0, 0.0, 0.0, 0.0, 0.0, 0.0, 0.0, 0.0, 0.0, 0.0, 0.0, 0.0, 0.0, 0.0, 0.0, 0.0, 0.0, 0.0, 0.0, 0.0, 0.0, 0.0, 0.0, 0.0, 0.0, 0.0, 0.0, 0.0, 0.0, 0.0, 0.0, 0.0, 0.0, 0.0, 0.0, 0.0, 0.0, 0.0, 0.0, 0.0, 0.0, 0.0, 0.0, 0.0, 0.0, 0.0, 0.0, 0.0, 0.0, 0.0, 0.0, 0.0, 0.0, 0.0, 0.0, 0.0, 0.0, 0.0, 0.0, 0.0, 0.0, 0.0, 0.0, 0.0, 0.0, 0.0, 0.0, 0.0, 0.0, 0.0, 0.0, 0.0, 0.0, 0.0, 0.0, 0.0, 0.0, 0.0, 0.0, 0.0, 0.0, 0.0, 0.0, 0.0, 0.0, 0.0, 0.0, 0.0, 0.0, 0.0, 0.0, 0.0, 0.0, 0.0, 0.0, 0.0, 0.0, 0.0, 0.0, 0.0, 0.0, 0.0, 0.0, 0.0, 0.0, 0.0, 0.0, 0.0, 0.0, 0.0, 0.0, 0.0, 0.0, 0.0, 0.0, 0.0, 0.0, 0.0, 0.0, 0.0, 0.0, 0.0, 0.0, 0.0, 0.0, 0.0, 0.0, 0.0, 0.0, 0.0, 0.0, 0.0, 0.0, 0.0, 0.0, 0.0, 0.0, 0.0, 0.0, 0.0, 0.0, 0.0, 0.0, 0.0, 0.0, 0.0, 0.0, 0.0, 0.0, 0.0, 0.0, 0.0, 0.0, 0.0, 0.0, 0.0, 0.0, 0.0, 0.0, 0.0, 0.0, 0.0, 0.0, 0.0, 0.0, 0.0, 0.0, 0.0, 0.0, 0.0, 0.0, 0.0, 0.0, 0.0, 0.0, 0.0, 0.0, 0.0, 0.0, 0.0, 0.0, 0.0, 0.0, 0.0, 0.0, 0.0, 0.0, 0.0, 0.0, 0.0, 0.0, 0.0, 0.0, 0.0, 0.0, 0.0, 0.0, 0.0, 0.0, 0.0, 0.0, 0.0, 0.0, 0.0, 0.0, 0.0, 0.0, 0.0, 0.0, 0.0, 0.0, 0.0, 0.0, 0.0, 0.0, 0.0, 0.0, 0.0, 0.0, 0.0, 0.0, 0.0, 0.0, 0.0, 0.0, 0.0, 0.0, 0.0, 0.0, 0.0, 0.0, 0.0, 0.0, 0.0, 0.0, 0.0, 0.0, 0.0, 0.0, 0.0, 0.0, 0.0, 0.0, 0.0, 0.0, 0.0, 0.0, 0.0, 0.0, 0.0, 0.0, 0.0, 0.0, 0.0, 0.0, 0.0, 0.0, 0.0, 0.0, 0.0, 0.0, 0.0, 0.0, 0.0, 0.0, 0.0, 0.0, 0.0, 0.0, 0.0, 0.0, 0.0, 0.0, 0.0, 0.0, 0.0, 0.0, 0.0, 0.0, 0.0, 0.0, 0.0, 0.0, 0.0, 0.0, 0.0, 0.0, 0.0, 0.0, 0.0, 0.0, 0.0, 0.0, 0.0, 0.0, 0.0, 0.0, 0.0, 0.0, 0.0, 0.0, 0.0, 0.0, 0.0, 0.0, 0.0, 0.0, 0.0, 0.0, 0.0, 0.0, 0.0, 0.0, 0.0, 0.0, 0.0, 0.0, 0.0, 0.0, 0.0, 0.0, 0.0, 0.0, 0.0, 0.0, 0.0, 0.0, 0.0, 0.0, 0.0, 0.0, 0.0, 0.0, 0.0, 0.0, 0.0, 0.0, 0.0, 0.0, 0.0, 0.0, 0.0, 0.0, 0.0, 0.0, 0.0, 0.0, 0.0, 0.0, 0.0, 0.0, 0.0, 0.0, 0.0, 0.0, 0.0, 0.0, 0.0, 0.0, 0.0, 0.0, 0.0, 0.0, 0.0, 0.0, 0.0, 0.0, 0.0, 0.0, 0.0, 0.0, 0.0, 0.0, 0.0, 0.0, 0.0, 0.0, 0.0, 0.0, 0.0, 0.0, 0.0, 0.0, 0.0, 0.0, 0.0, 0.0, 0.0, 0.0, 0.0, 0.0, 0.0, 0.0, 0.0, 0.0, 0.0, 0.0, 0.0, 0.0, 0.0, 0.0, 0.0, 0.0, 0.0, 0.0, 0.0, 0.0, 0.0, 0.0, 0.0, 0.0, 0.0, 0.0, 0.0, 0.0, 0.0, 0.0, 0.0, 0.0, 0.0, 0.0, 0.0, 0.0, 0.0, 0.0, 0.0, 0.0, 0.0, 0.0, 0.0, 0.0, 0.0, 0.0, 0.0, 0.0, 0.0, 0.0, 0.0, 0.0, 0.0, 0.0, 0.0, 0.0, 0.0, 0.0, 0.0, 0.0, 0.0, 0.0, 0.0, 0.0, 0.0, 0.0, 0.0, 0.0, 0.0, 0.0, 0.0, 0.0, 0.0, 0.0, 0.0, 0.0, 0.0, 0.0, 0.0, 0.0, 0.0, 0.0, 0.0, 0.0, 0.0, 0.0, 0.0, 0.0, 0.0, 0.0, 0.0, 0.0, 0.0, 0.0, 0.0, 0.0, 0.0, 0.0, 0.0, 0.0, 0.0, 0.0, 0.0, 0.0, 0.0, 0.0, 0.0, 0.0, 0.0, 0.0, 0.0, 0.0, 0.0, 0.0, 0.0, 0.0, 0.0, 0.0, 0.0, 0.0, 0.0, 0.0, 0.0, 0.0, 0.0, 0.0, 0.0, 0.0, 0.0, 0.0, 0.0, 0.0, 0.0, 0.0, 0.0, 0.0, 0.0, 0.0, 0.0, 0.0, 0.0, 0.0, 0.0, 0.0, 0.0, 0.0, 0.0, 0.0, 0.0, 0.0, 0.0, 0.0, 0.0, 0.0, 0.0, 0.0, 0.0, 0.0, 0.0, 0.0, 0.0, 0.0, 0.0, 0.0, 0.0, 0.0, 0.0, 0.0, 0.0, 0.0, 0.0, 0.0, 0.0, 0.0, 0.0, 0.0, 0.0, 0.0, 0.0, 0.0, 0.0, 0.0, 0.0, 0.0, 0.0, 0.0, 0.0, 0.0, 0.0, 0.0, 0.0, 0.0, 0.0, 0.0, 0.0, 0.0, 0.0, 0.0, 0.0, 0.0, 0.0, 0.0, 0.0, 0.0, 0.0, 0.0, 0.0, 0.0, 0.0, 0.0, 0.0, 0.0, 0.0, 0.0, 0.0, 0.0, 0.0, 0.0, 0.0, 0.0, 0.0, 0.0, 0.0, 0.0, 0.0, 0.0, 0.0, 0.0, 0.0, 0.0, 0.0, 0.0, 0.0, 0.0, 0.0, 0.0, 0.0, 0.0, 0.0, 0.0, 0.0, 0.0, 0.0, 0.0, 0.0, 0.0, 0.0, 0.0, 0.0, 0.0, 0.0, 0.0, 0.0, 0.0, 0.0, 0.0, 0.0, 0.0, 0.0, 0.0, 0.0, 0.0, 0.0, 0.0, 0.0, 0.0, 0.0, 0.0, 0.0, 0.0, 0.0, 0.0, 0.0, 0.0, 0.0, 0.0, 0.0, 0.0, 0.0, 0.0, 0.0, 0.0, 0.0, 0.0, 0.0, 0.0, 0.0, 0.0, 0.0, 0.0, 0.0, 0.0, 0.0, 0.0, 0.0, 0.0, 0.0, 0.0, 0.0, 0.0, 0.0, 0.0, 0.0, 0.0, 0.0, 0.0, 0.0, 0.0, 0.0, 0.0, 0.0, 0.0, 0.0, 0.0, 0.0, 0.0, 0.0, 0.0, 0.0, 0.0, 0.0, 0.0, 0.0, 0.0, 0.0, 0.0, 0.0, 0.0, 0.0, 0.0, 0.0, 0.0, 0.0, 0.0, 0.0, 0.0, 0.0, 0.0, 0.0, 0.0, 0.0, 0.0, 0.0, 0.0, 0.0, 0.0, 0.0, 0.0, 0.0, 0.0, 0.0, 0.0, 0.0, 0.0, 0.0, 0.0, 0.0, 0.0, 0.0, 0.0, 0.0, 0.0, 0.0, 0.0, 0.0, 0.0, 0.0, 0.0, 0.0, 0.0, 0.0, 0.0, 0.0, 0.0, 0.0, 0.0, 0.0, 0.0, 0.0, 0.0, 0.0, 0.0, 0.0, 0.0, 0.0, 0.0, 0.0, 0.0, 0.0, 0.0, 0.0, 0.0, 0.0, 0.0, 0.0, 0.0, 0.0, 0.0, 0.0, 0.0, 0.0, 0.0, 0.0, 0.0, 0.0, 0.0, 0.0, 0.0, 0.0, 0.0, 0.0, 0.0, 0.0, 0.0, 0.0, 0.0, 0.0, 0.0, 0.0, 0.0, 0.0, 0.0, 0.0, 0.0, 0.0, 0.0, 0.0, 0.0, 0.0, 0.0, 0.0, 0.0, 0.0, 0.0, 0.0, 0.0, 0.0, 0.0, 0.0, 0.0, 0.0, 0.0, 0.0, 0.0, 0.0, 0.0, 0.0, 0.0, 0.0, 0.0, 0.0, 0.0, 0.0, 0.0, 0.0, 0.0, 0.0, 0.0, 0.0, 0.0, 0.0, 0.0, 0.0, 0.0, 0.0, 0.0, 0.0, 0.0, 0.0, 0.0, 0.0, 0.0, 0.0, 0.0, 0.0, 0.0, 0.0, 0.0, 0.0, 0.0, 0.0, 0.0, 0.0, 0.0, 0.0, 0.0, 0.0, 0.0, 0.0, 0.0, 0.0, 0.0, 0.0, 0.0, 0.0, 0.0, 0.0, 0.0, 0.0, 0.0, 0.0, 0.0, 0.0, 0.0, 0.0, 0.0, 0.0, 0.0, 0.0, 0.0, 0.0, 0.0, 0.0, 0.0, 0.0, 0.0, 0.0, 0.0, 0.0, 0.0, 0.0, 0.0, 0.0, 0.0, 0.0, 0.0, 0.0, 0.0, 0.0, 0.0, 0.0, 0.0, 0.0, 0.0, 0.0, 0.0, 0.0, 0.0, 0.0, 0.0, 0.0, 0.0, 0.0, 0.0, 0.0, 0.0, 0.0, 0.0, 0.0, 0.0, 0.0, 0.0, 0.0, 0.0, 0.0, 0.0, 0.0, 0.0, 0.0, 0.0, 0.0, 0.0, 0.0, 0.0, 0.0, 0.0, 0.0, 0.0, 0.0, 0.0, 0.0, 0.0, 0.0, 0.0, 0.0, 0.0, 0.0, 0.0, 0.0, 0.0, 0.0, 0.0, 0.0, 0.0, 0.0, 0.0, 0.0, 0.0, 0.0, 0.0, 0.0, 0.0, 0.0, 0.0, 0.0, 0.0, 0.0, 0.0, 0.0, 0.0, 0.0, 0.0, 0.0, 0.0, 0.0, 0.0, 0.0, 0.0, 0.0, 0.0, 0.0, 0.0, 0.0, 0.0, 0.0, 0.0, 0.0, 0.0, 0.0, 0.0, 0.0, 0.0, 0.0, 0.0, 0.0, 0.0, 0.0, 0.0, 0.0, 0.0, 0.0, 0.0, 0.0, 0.0, 0.0, 0.0, 0.0, 0.0, 0.0, 0.0, 0.0, 0.0, 0.0, 0.0, 0.0, 0.0, 0.0, 0.0, 0.0, 0.0, 0.0, 0.0, 0.0, 0.0, 0.0, 0.0, 0.0, 0.0, 0.0, 0.0, 0.0, 0.0, 0.0, 0.0, 0.0, 0.0, 0.0, 0.0, 0.0, 0.0, 0.0, 0.0, 0.0, 0.0, 0.0, 0.0, 0.0, 0.0, 0.0, 0.0, 0.0, 0.0, 0.0, 0.0, 0.0, 0.0, 0.0, 0.0, 0.0, 0.0, 0.0, 0.0, 0.0, 0.0, 0.0, 0.0, 0.0, 0.0, 0.0, 0.0, 0.0, 0.0, 0.0, 0.0, 0.0, 0.0, 0.0, 0.0, 0.0, 0.0, 0.0, 0.0, 0.0, 0.0, 0.0, 0.0, 0.0, 0.0, 0.0, 0.0, 0.0, 0.0, 0.0, 0.0, 0.0, 0.0, 0.0, 0.0, 0.0, 0.0, 0.0, 0.0, 0.0, 0.0, 0.0, 0.0, 0.0, 0.0, 0.0, 0.0, 0.0, 0.0, 0.0, 0.0, 0.0, 0.0, 0.0, 0.0, 0.0, 0.0, 0.0, 0.0, 0.0, 0.0, 0.0, 0.0, 0.0, 0.0, 0.0, 0.0, 0.0, 0.0, 0.0, 0.0, 0.0, 0.0, 0.0, 0.0, 0.0, 0.0, 0.0, 0.0, 0.0, 0.0, 0.0, 0.0, 0.0, 0.0, 0.0, 0.0, 0.0, 0.0, 0.0, 0.0, 0.0, 0.0, 0.0, 0.0, 0.0, 0.0, 0.0, 0.0, 0.0, 0.0, 0.0, 0.0, 0.0, 0.0, 0.0, 0.0, 0.0, 0.0, 0.0, 0.0, 0.0, 0.0, 0.0, 0.0, 0.0, 0.0, 0.0, 0.0, 0.0, 0.0, 0.0, 0.0, 0.0, 0.0, 0.0, 0.0, 0.0, 0.0, 0.0, 0.0, 0.0, 0.0, 0.0, 0.0, 0.0, 0.0, 0.0, 0.0, 0.0, 0.0, 0.0, 0.0, 0.0, 0.0, 0.0, 0.0, 0.0, 0.0, 0.0, 0.0, 0.0, 0.0, 0.0, 0.0, 0.0, 0.0, 0.0, 0.0, 0.0, 0.0, 0.0, 0.0, 0.0, 0.0, 0.0, 0.0, 0.0, 0.0, 0.0, 0.0, 0.0, 0.0, 0.0, 0.0, 0.0, 0.0, 0.0, 0.0, 0.0, 0.0, 0.0, 0.0, 0.0, 0.0, 0.0, 0.0, 0.0, 0.0, 0.0, 0.0, 0.0, 0.0, 0.0, 0.0, 0.0, 0.0, 0.0, 0.0, 0.0, 0.0, 0.0, 0.0, 0.0, 0.0, 0.0, 0.0, 0.0, 0.0, 0.0, 0.0, 0.0, 0.0, 0.0, 0.0, 0.0, 0.0, 0.0, 0.0, 0.0, 0.0, 0.0, 0.0, 0.0, 0.0, 0.0, 0.0, 0.0, 0.0, 0.0, 0.0, 0.0, 0.0, 0.0, 0.0, 0.0, 0.0, 0.0, 0.0, 0.0, 0.0, 0.0, 0.0, 0.0, 0.0, 0.0, 0.0, 0.0, 0.0, 0.0, 0.0, 0.0, 0.0, 0.0, 0.0, 0.0, 0.0, 0.0, 0.0, 0.0, 0.0, 0.0, 0.0, 0.0, 0.0, 0.0, 0.0, 0.0, 0.0, 0.0, 0.0, 0.0, 0.0, 0.0, 0.0, 0.0, 0.0, 0.0, 0.0, 0.0, 0.0, 0.0, 0.0, 0.0, 0.0, 0.0, 0.0, 0.0, 0.0, 0.0, 0.0, 0.0, 0.0, 0.0, 0.0, 0.0, 0.0, 0.0, 0.0, 0.0, 0.0, 0.0, 0.0, 0.0, 0.0, 0.0, 0.0, 0.0, 0.0, 0.0, 0.0, 0.0, 0.0, 0.0, 0.0, 0.0, 0.0, 0.0, 0.0, 0.0, 0.0, 0.0, 0.0, 0.0, 0.0, 0.0, 0.0, 0.0, 0.0, 0.0, 0.0, 0.0, 0.0, 0.0, 0.0, 0.0, 0.0, 0.0, 0.0, 0.0, 0.0, 0.0, 0.0, 0.0, 0.0, 0.0, 0.0, 0.0, 0.0, 0.0, 0.0, 0.0, 0.0, 0.0, 0.0, 0.0, 0.0, 0.0, 0.0, 0.0, 0.0, 0.0, 0.0, 0.0, 0.0, 0.0, 0.0, 0.0, 0.0, 0.0, 0.0, 0.0, 0.0, 0.0, 0.0, 0.0, 0.0, 0.0, 0.0, 0.0, 0.0, 0.0, 0.0, 0.0, 0.0, 0.0, 0.0, 0.0, 0.0, 0.0, 0.0, 0.0, 0.0, 0.0, 0.0, 0.0, 0.0, 0.0, 0.0, 0.0, 0.0, 0.0, 0.0, 0.0, 0.0, 0.0, 0.0, 0.0, 0.0, 0.0, 0.0, 0.0, 0.0, 0.0, 0.0, 0.0, 0.0, 0.0, 0.0, 0.0, 0.0, 0.0, 0.0, 0.0, 0.0, 0.0, 0.0, 0.0, 0.0, 0.0, 0.0, 0.0, 0.0, 0.0, 0.0, 0.0, 0.0, 0.0, 0.0, 0.0, 0.0, 0.0, 0.0, 0.0, 0.0, 0.0, 0.0, 0.0, 0.0, 0.0, 0.0, 0.0, 0.0, 0.0, 0.0, 0.0, 0.0, 0.0, 0.0, 0.0, 0.0, 0.0, 0.0, 0.0, 0.0, 0.0, 0.0, 0.0, 0.0, 0.0, 0.0, 0.0, 0.0, 0.0, 0.0, 0.0, 0.0, 0.0, 0.0, 0.0, 0.0, 0.0, 0.0, 0.0, 0.0, 0.0, 0.0, 0.0, 0.0, 0.0, 0.0, 0.0, 0.0, 0.0, 0.0, 0.0, 0.0, 0.0, 0.0, 0.0, 0.0, 0.0, 0.0, 0.0, 0.0, 0.0, 0.0, 0.0, 0.0, 0.0, 0.0, 0.0, 0.0, 0.0, 0.0, 0.0, 0.0, 0.0, 0.0, 0.0, 0.0, 0.0, 0.0, 0.0, 0.0, 0.0, 0.0, 0.0, 0.0, 0.0, 0.0, 0.0, 0.0, 0.0, 0.0, 0.0, 0.0, 0.0, 0.0, 0.0, 0.0, 0.0, 0.0, 0.0, 0.0, 0.0, 0.0, 0.0, 0.0, 0.0, 0.0, 0.0, 0.0, 0.0, 0.0, 0.0, 0.0, 0.0, 0.0, 0.0, 0.0, 0.0, 0.0, 0.0, 0.0, 0.0, 0.0, 0.0, 0.0, 0.0, 0.0, 0.0, 0.0, 0.0, 0.0, 0.0, 0.0, 0.0, 0.0, 0.0, 0.0, 0.0, 0.0, 0.0, 0.0, 0.0, 0.0, 0.0, 0.0, 0.0, 0.0, 0.0, 0.0, 0.0, 0.0, 0.0, 0.0, 0.0, 0.0, 0.0, 0.0, 0.0, 0.0, 0.0, 0.0, 0.0, 0.0, 0.0, 0.0, 0.0, 0.0, 0.0, 0.0, 0.0, 0.0, 0.0, 0.0, 0.0, 0.0, 0.0, 0.0, 0.0, 0.0, 0.0, 0.0, 0.0, 0.0, 0.0, 0.0, 0.0, 0.0, 0.0, 0.0, 0.0, 0.0, 0.0, 0.0, 0.0, 0.0, 0.0, 0.0, 0.0, 0.0, 0.0, 0.0, 0.0, 0.0, 0.0, 0.0, 0.0, 0.0, 0.0, 0.0, 0.0, 0.0, 0.0, 0.0, 0.0, 0.0, 0.0, 0.0, 0.0, 0.0, 0.0, 0.0, 0.0, 0.0, 0.0, 0.0, 0.0, 0.0, 0.0, 0.0, 0.0, 0.0, 0.0, 0.0, 0.0, 0.0, 0.0, 0.0, 0.0, 0.0, 0.0, 0.0, 0.0, 0.0, 0.0, 0.0, 0.0, 0.0, 0.0, 0.0, 0.0, 0.0, 0.0, 0.0, 0.0, 0.0, 0.0, 0.0, 0.0, 0.0, 0.0, 0.0, 0.0, 0.0, 0.0, 0.0, 0.0, 0.0, 0.0, 0.0, 0.0, 0.0, 0.0, 0.0, 0.0, 0.0, 0.0, 0.0, 0.0, 0.0, 0.0, 0.0, 0.0, 0.0, 0.0, 0.0, 0.0, 0.0, 0.0, 0.0, 0.0, 0.0, 0.0, 0.0, 0.0, 0.0, 0.0, 0.0, 0.0, 0.0, 0.0, 0.0, 0.0, 0.0, 0.0, 0.0, 0.0, 0.0, 0.0, 0.0, 0.0, 0.0, 0.0, 0.0, 0.0, 0.0, 0.0, 0.0, 0.0, 0.0, 0.0, 0.0, 0.0, 0.0, 0.0, 0.0, 0.0, 0.0, 0.0, 0.0, 0.0, 0.0, 0.0, 0.0, 0.0, 0.0, 0.0, 0.0, 0.0, 0.0, 0.0, 0.0, 0.0, 0.0, 0.0, 0.0, 0.0, 0.0, 0.0, 0.0, 0.0, 0.0, 0.0, 0.0, 0.0, 0.0, 0.0, 0.0, 0.0, 0.0, 0.0, 0.0, 0.0, 0.0, 0.0, 0.0, 0.0, 0.0, 0.0, 0.0, 0.0, 0.0, 0.0, 0.0, 0.0, 0.0, 0.0, 0.0, 0.0, 0.0, 0.0, 0.0, 0.0, 0.0, 0.0, 0.0, 0.0, 0.0, 0.0, 0.0, 0.0, 0.0, 0.0, 0.0, 0.0, 0.0, 0.0, 0.0, 0.0, 0.0, 0.0, 0.0, 0.0, 0.0, 0.0, 0.0, 0.0, 0.0, 0.0, 0.0, 0.0, 0.0, 0.0, 0.0, 0.0, 0.0, 0.0, 0.0, 0.0, 0.0, 0.0, 0.0, 0.0, 0.0, 0.0, 0.0, 0.0, 0.0, 0.0, 0.0, 0.0, 0.0, 0.0, 0.0, 0.0, 0.0, 0.0, 0.0, 0.0, 0.0, 0.0, 0.0, 0.0, 0.0, 0.0, 0.0, 0.0, 0.0, 0.0, 0.0, 0.0, 0.0, 0.0, 0.0, 0.0, 0.0, 0.0, 0.0, 0.0, 0.0, 0.0, 0.0, 0.0, 0.0, 0.0, 0.0, 0.0, 0.0, 0.0, 0.0, 0.0, 0.0, 0.0, 0.0, 0.0, 0.0, 0.0, 0.0, 0.0, 0.0, 0.0, 0.0, 0.0, 0.0, 0.0, 0.0, 0.0, 0.0, 0.0, 0.0, 0.0, 0.0, 0.0, 0.0, 0.0, 0.0, 0.0, 0.0, 0.0, 0.0, 0.0, 0.0, 0.0, 0.0, 0.0, 0.0, 0.0, 0.0, 0.0, 0.0, 0.0, 0.0, 0.0, 0.0, 0.0, 0.0, 0.0, 0.0, 0.0, 0.0, 0.0, 0.0, 0.0, 0.0, 0.0, 0.0, 0.0, 0.0, 0.0, 0.0, 0.0, 0.0, 0.0, 0.0, 0.0, 0.0, 0.0, 0.0, 0.0, 0.0, 0.0, 0.0, 0.0, 0.0, 0.0, 0.0, 0.0, 0.0, 0.0, 0.0, 0.0, 0.0, 0.0, 0.0, 0.0, 0.0, 0.0, 0.0, 0.0, 0.0, 0.0, 0.0, 0.0, 0.0, 0.0, 0.0, 0.0, 0.0, 0.0, 0.0, 0.0, 0.0, 0.0, 0.0, 0.0, 0.0, 0.0, 0.0, 0.0, 0.0, 0.0, 0.0, 0.0, 0.0, 0.0, 0.0, 0.0, 0.0, 0.0, 0.0, 0.0, 0.0, 0.0, 0.0, 0.0, 0.0, 0.0, 0.0, 0.0, 0.0, 0.0, 0.0, 0.0, 0.0, 0.0, 0.0, 0.0, 0.0, 0.0, 0.0, 0.0, 0.0, 0.0, 0.0, 0.0, 0.0, 0.0, 0.0, 0.0, 0.0, 0.0, 0.0, 0.0, 0.0, 0.0, 0.0, 0.0, 0.0, 0.0, 0.0, 0.0, 0.0, 0.0, 0.0, 0.0, 0.0, 0.0, 0.0, 0.0, 0.0, 0.0, 0.0, 0.0, 0.0, 0.0, 0.0, 0.0, 0.0, 0.0, 0.0, 0.0, 0.0, 0.0, 0.0, 0.0, 0.0, 0.0, 0.0, 0.0, 0.0, 0.0, 0.0, 0.0, 0.0, 0.0, 0.0, 0.0, 0.0, 0.0, 0.0, 0.0, 0.0, 0.0, 0.0, 0.0, 0.0, 0.0, 0.0, 0.0, 0.0, 0.0, 0.0, 0.0, 0.0, 0.0, 0.0, 0.0, 0.0, 0.0, 0.0, 0.0, 0.0, 0.0, 0.0, 0.0, 0.0, 0.0, 0.0, 0.0, 0.0, 0.0, 0.0, 0.0, 0.0, 0.0, 0.0, 0.0, 0.0, 0.0, 0.0, 0.0, 0.0, 0.0, 0.0, 0.0, 0.0, 0.0, 0.0, 0.0, 0.0, 0.0, 0.0, 0.0, 0.0, 0.0, 0.0, 0.0, 0.0, 0.0, 0.0, 0.0, 0.0, 0.0, 0.0, 0.0, 0.0, 0.0, 0.0, 0.0, 0.0, 0.0, 0.0, 0.0, 0.0, 0.0, 0.0, 0.0, 0.0, 0.0, 0.0, 0.0, 0.0, 0.0, 0.0, 0.0, 0.0, 0.0, 0.0, 0.0, 0.0, 0.0, 0.0, 0.0, 0.0, 0.0, 0.0, 0.0, 0.0, 0.0, 0.0, 0.0, 0.0, 0.0, 0.0, 0.0, 0.0, 0.0, 0.0, 0.0, 0.0, 0.0, 0.0, 0.0, 0.0, 0.0, 0.0, 0.0, 0.0, 0.0, 0.0, 0.0, 0.0, 0.0, 0.0, 0.0, 0.0, 0.0, 0.0, 0.0, 0.0, 0.0, 0.0, 0.0, 0.0, 0.0, 0.0, 0.0, 0.0, 0.0, 0.0, 0.0, 0.0, 0.0, 0.0, 0.0, 0.0, 0.0, 0.0, 0.0, 0.0, 0.0, 0.0, 0.0, 0.0, 0.0, 0.0, 0.0, 0.0, 0.0, 0.0, 0.0, 0.0, 0.0, 0.0, 0.0, 0.0, 0.0, 0.0, 0.0, 0.0, 0.0, 0.0, 0.0, 0.0, 0.0, 0.0, 0.0, 0.0, 0.0, 0.0, 0.0, 0.0, 0.0, 0.0, 0.0, 0.0, 0.0, 0.0, 0.0, 0.0, 0.0, 0.0, 0.0, 0.0, 0.0, 0.0, 0.0, 0.0, 0.0, 0.0, 0.0, 0.0, 0.0, 0.0, 0.0, 0.0, 0.0, 0.0, 0.0, 0.0, 0.0, 0.0, 0.0, 0.0, 0.0, 0.0, 0.0, 0.0, 0.0, 0.0, 0.0, 0.0, 0.0, 0.0, 0.0, 0.0, 0.0, 0.0, 0.0, 0.0, 0.0, 0.0, 0.0, 0.0, 0.0, 0.0, 0.0, 0.0, 0.0, 0.0, 0.0, 0.0, 0.0, 0.0, 0.0, 0.0, 0.0, 0.0, 0.0, 0.0, 0.0, 0.0, 0.0, 0.0, 0.0, 0.0, 0.0, 0.0, 0.0, 0.0, 0.0, 0.0, 0.0, 0.0, 0.0, 0.0, 0.0, 0.0, 0.0, 0.0, 0.0, 0.0, 0.0, 0.0, 0.0, 0.0, 0.0, 0.0, 0.0, 0.0, 0.0, 0.0, 0.0, 0.0, 0.0, 0.0, 0.0, 0.0, 0.0, 0.0, 0.0, 0.0, 0.0, 0.0, 0.0, 0.0, 0.0, 0.0, 0.0, 0.0, 0.0, 0.0, 0.0, 0.0, 0.0, 0.0, 0.0, 0.0, 0.0, 0.0, 0.0, 0.0, 0.0, 0.0, 0.0, 0.0, 0.0, 0.0, 0.0, 0.0, 0.0, 0.0, 0.0, 0.0, 0.0, 0.0, 0.0, 0.0, 0.0, 0.0, 0.0, 0.0, 0.0, 0.0, 0.0, 0.0, 0.0, 0.0, 0.0, 0.0, 0.0, 0.0, 0.0, 0.0, 0.0, 0.0, 0.0, 0.0, 0.0, 0.0, 0.0, 0.0, 0.0, 0.0, 0.0, 0.0, 0.0, 0.0, 0.0, 0.0, 0.0, 0.0, 0.0, 0.0, 0.0, 0.0, 0.0, 0.0, 0.0, 0.0, 0.0, 0.0, 0.0, 0.0, 0.0, 0.0, 0.0, 0.0, 0.0, 0.0, 0.0, 0.0, 0.0, 0.0, 0.0, 0.0, 0.0, 0.0, 0.0, 0.0, 0.0, 0.0, 0.0, 0.0, 0.0, 0.0, 0.0, 0.0, 0.0, 0.0, 0.0, 0.0, 0.0, 0.0, 0.0, 0.0, 0.0, 0.0, 0.0, 0.0, 0.0, 0.0, 0.0, 0.0, 0.0, 0.0, 0.0, 0.0, 0.0, 0.0, 0.0, 0.0, 0.0, 0.0, 0.0, 0.0, 0.0, 0.0, 0.0, 0.0, 0.0, 0.0, 0.0, 0.0, 0.0, 0.0, 0.0, 0.0, 0.0, 0.0, 0.0, 0.0, 0.0, 0.0, 0.0, 0.0, 0.0, 0.0, 0.0, 0.0, 0.0, 0.0, 0.0, 0.0, 0.0, 0.0, 0.0, 0.0, 0.0, 0.0, 0.0, 0.0, 0.0, 0.0, 0.0, 0.0, 0.0, 0.0, 0.0, 0.0, 0.0, 0.0, 0.0, 0.0, 0.0, 0.0, 0.0, 0.0, 0.0, 0.0, 0.0, 0.0, 0.0, 0.0, 0.0, 0.0, 0.0, 0.0, 0.0, 0.0, 0.0, 0.0, 0.0, 0.0, 0.0, 0.0, 0.0, 0.0, 0.0, 0.0, 0.0, 0.0, 0.0, 0.0, 0.0, 0.0, 0.0, 0.0, 0.0, 0.0, 0.0, 0.0, 0.0, 0.0, 0.0, 0.0, 0.0, 0.0, 0.0, 0.0, 0.0, 0.0, 0.0, 0.0, 0.0, 0.0, 0.0, 0.0, 0.0, 0.0, 0.0, 0.0, 0.0, 0.0, 0.0, 0.0, 0.0, 0.0, 0.0, 0.0, 0.0, 0.0, 0.0, 0.0, 0.0, 0.0, 0.0, 0.0, 0.0, 0.0, 0.0, 0.0, 0.0, 0.0, 0.0, 0.0, 0.0, 0.0, 0.0, 0.0, 0.0, 0.0, 0.0, 0.0, 0.0, 0.0, 0.0, 0.0, 0.0, 0.0, 0.0, 0.0, 0.0, 0.0, 0.0, 0.0, 0.0, 0.0, 0.0, 0.0, 0.0, 0.0, 0.0, 0.0, 0.0, 0.0, 0.0, 0.0, 0.0, 0.0, 0.0, 0.0, 0.0, 0.0, 0.0, 0.0, 0.0, 0.0, 0.0, 0.0, 0.0, 0.0, 0.0, 0.0, 0.0, 0.0, 0.0, 0.0, 0.0, 0.0, 0.0, 0.0, 0.0, 0.0, 0.0, 0.0, 0.0, 0.0, 0.0, 0.0, 0.0, 0.0, 0.0, 0.0, 0.0, 0.0, 0.0, 0.0, 0.0, 0.0, 0.0, 0.0, 0.0, 0.0, 0.0, 0.0, 0.0, 0.0, 0.0, 0.0, 0.0])
me_cylinder.use_remesh_preserve_volume = False
me_cylinder.use_remesh_preserve_attributes = False
me_cylinder.use_mirror_vertex_groups = False
me_cylinder.update()

# ---- objects
ob_cylinder = bpy.data.objects.new('Cylinder', me_cylinder)

# ---- transforms, parenting, visibility, modifiers, constraints
ob_cylinder.location = (0.0, 0.0, 0.0)
ob_cylinder.lineart.crease_threshold = 0.0

# ---- collection membership
col_collection.objects.link(ob_cylinder)

# ---- scene / render settings (as saved in the file)
scene.frame_start = 1; scene.frame_end = 250; scene.frame_set(1)
scene.render.engine = 'BLENDER_EEVEE_NEXT'
scene.cycles.use_denoising = False
scene.cycles.samples = 128
scene.cycles.sampling_pattern = 'TABULATED_SOBOL'
scene.cycles.use_adaptive_sampling = False
scene.cycles.use_light_tree = False
scene.view_settings.view_transform = 'Filmic'
bpy.context.view_layer.update()

# ---- added for rendering (the .blend has no active camera and no usable light): camera, sun
cam_auto = bpy.data.cameras.new('AutoCamera')
cam_auto.lens = 50.0
cam_auto.sensor_width = 36.0
cam_auto.clip_end = 1000.0
ob_auto_camera = bpy.data.objects.new('AutoCamera', cam_auto)
scene.collection.objects.link(ob_auto_camera)
ob_auto_camera.location = (9.28308, -11.6005, 9.27578)
ob_auto_camera.rotation_euler = (1.09748, -7.21219e-08, 0.694738)
scene.camera = ob_auto_camera
light_auto_sun = bpy.data.lights.new('AutoSun', 'SUN')
light_auto_sun.energy = 3.0
light_auto_sun.angle = 0.0523599
ob_auto_sun = bpy.data.objects.new('AutoSun', light_auto_sun)
scene.collection.objects.link(ob_auto_sun)
ob_auto_sun.rotation_euler = (0.872665, 0.174533, 0.523599)
bpy.context.view_layer.update()
